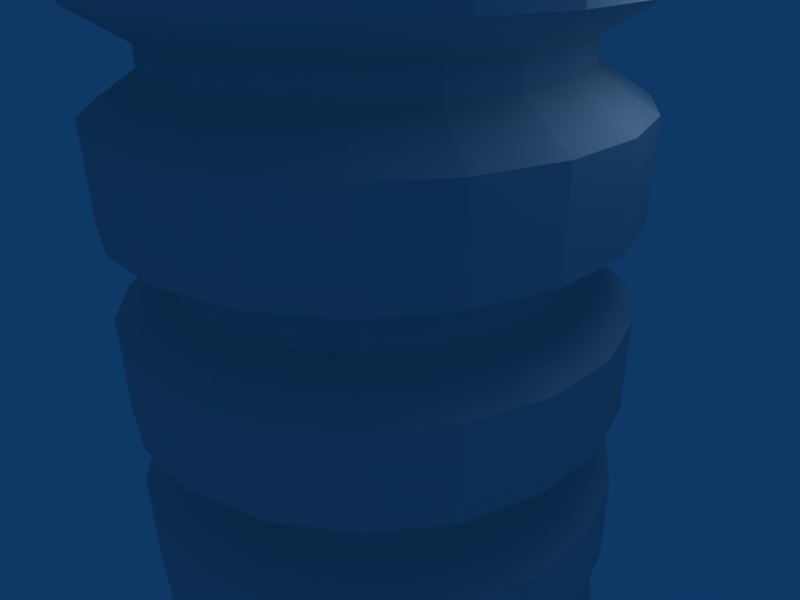 # Source: pillar.blend  (saved by Blender 2.49.2; exported with 4.5.12 LTS)
import bpy
from mathutils import Matrix  # noqa: F401  (used for matrix-valued properties, if any)

bpy.ops.wm.read_factory_settings(use_empty=True)
scene = bpy.context.scene
scene.name = 'Scene'

# ---- collections
col_collection_1 = bpy.data.collections.new('Collection 1'); scene.collection.children.link(col_collection_1)

# ---- materials (node trees are filled in below, after node groups)
mat_material_001 = bpy.data.materials.new('Material.001')
mat_material_001.alpha_threshold = 0.0
mat_material_001.roughness = 0.5
mat_material_001.specular_intensity = 0.673
mat_material_001.line_color = (0.0, 0.0, 0.0, 1.0)
mat_material_002 = bpy.data.materials.new('Material.002')
mat_material_002.alpha_threshold = 0.0
mat_material_002.roughness = 0.5
mat_material_002.line_color = (0.0, 0.0, 0.0, 1.0)

# ---- material node trees

# ---- world
world_world = bpy.data.worlds.new('World'); scene.world = world_world
world_world.color = (0.05656, 0.2208, 0.4)
world_world.use_sun_shadow = False
world_world.sun_shadow_jitter_overblur = 0.0
world_world.cycles.sampling_method = 'MANUAL'
world_world.cycles.sample_map_resolution = 256

# ---- cameras
cam_camera = bpy.data.cameras.new('Camera')
cam_camera.passepartout_alpha = 0.2
cam_camera.clip_end = 100.0
cam_camera.lens = 35.0
cam_camera.ortho_scale = 7.314
cam_camera.show_passepartout = False
cam_camera.show_safe_areas = True
cam_camera.dof.focus_distance = 0.0
cam_camera.dof.aperture_fstop = 128.0

# ---- lights
light_spot = bpy.data.lights.new('Spot', 'POINT')
light_spot.transmission_factor = 0.0
light_spot.cutoff_distance = 30.0
light_spot.energy = 100.0
light_spot.shadow_buffer_clip_start = 1.001
light_spot.shadow_soft_size = 1.0
light_spot.shadow_maximum_resolution = 0.006
light_spot.use_absolute_resolution = True
light_spot.cycles.use_multiple_importance_sampling = False

# ---- meshes
me_cylinder = bpy.data.meshes.new('Cylinder')
me_cylinder.from_pydata([(-2.475, -2.475, -8.524), (-3.119, -1.589, -8.524), (-3.457, -0.5475, -8.524), (-3.457, 0.5475, -8.524), (-3.119, 1.589, -8.524), (-2.475, 2.475, -8.524), (-1.589, 3.119, -8.524), (-0.5475, 3.457, -8.524), (0.5475, 3.457, -8.524), (1.589, 3.119, -8.524), (2.475, 2.475, -8.524), (3.119, 1.589, -8.524), (3.457, 0.5475, -8.524), (3.457, -0.5475, -8.524), (3.119, -1.589, -8.524), (2.475, -2.475, -8.524), (1.589, -3.119, -8.524), (0.5475, -3.457, -8.524), (-0.5475, -3.457, -8.524), (-1.589, -3.119, -8.524), (-2.475, -2.475, 8.524), (-3.119, -1.589, 8.524), (-3.457, -0.5475, 8.524), (-3.457, 0.5475, 8.524), (-3.119, 1.589, 8.524), (-2.475, 2.475, 8.524), (-1.589, 3.119, 8.524), (-0.5475, 3.457, 8.524), (0.5475, 3.457, 8.524), (1.589, 3.119, 8.524), (2.475, 2.475, 8.524), (3.119, 1.589, 8.524), (3.457, 0.5475, 8.524), (3.457, -0.5475, 8.524), (3.119, -1.589, 8.524), (2.475, -2.475, 8.524), (1.589, -3.119, 8.524), (0.5475, -3.457, 8.524), (-0.5475, -3.457, 8.524), (-1.589, -3.119, 8.524), (-2.374e-07, 2.334e-06, -8.524), (-2.374e-07, 2.334e-06, 8.524), (-3.119, -1.589, -7.212), (-3.119, -1.589, -5.901), (-3.119, -1.589, -4.59), (-3.119, -1.589, -3.278), (-3.119, -1.589, -1.967), (-3.119, -1.589, -0.6557), (-3.119, -1.589, 0.6557), (-3.119, -1.589, 1.967), (-3.119, -1.589, 3.278), (-3.119, -1.589, 4.59), (-3.119, -1.589, 5.901), (-3.119, -1.589, 7.212), (-2.475, -2.475, -7.212), (-2.475, -2.475, -5.901), (-2.475, -2.475, -4.59), (-2.475, -2.475, -3.278), (-2.475, -2.475, -1.967), (-2.475, -2.475, -0.6557), (-2.475, -2.475, 0.6557), (-2.475, -2.475, 1.967), (-2.475, -2.475, 3.278), (-2.475, -2.475, 4.59), (-2.475, -2.475, 5.901), (-2.475, -2.475, 7.212), (-3.457, -0.5475, -7.212), (-3.457, -0.5475, -5.901), (-3.457, -0.5475, -4.59), (-3.457, -0.5475, -3.278), (-3.457, -0.5475, -1.967), (-3.457, -0.5475, -0.6557), (-3.457, -0.5475, 0.6557), (-3.457, -0.5475, 1.967), (-3.457, -0.5475, 3.278), (-3.457, -0.5475, 4.59), (-3.457, -0.5475, 5.901), (-3.457, -0.5475, 7.212), (-3.457, 0.5475, -7.212), (-3.457, 0.5475, -5.901), (-3.457, 0.5475, -4.59), (-3.457, 0.5475, -3.278), (-3.457, 0.5475, -1.967), (-3.457, 0.5475, -0.6557), (-3.457, 0.5475, 0.6557), (-3.457, 0.5475, 1.967), (-3.457, 0.5475, 3.278), (-3.457, 0.5475, 4.59), (-3.457, 0.5475, 5.901), (-3.457, 0.5475, 7.212), (-3.119, 1.589, -7.212), (-3.119, 1.589, -5.901), (-3.119, 1.589, -4.59), (-3.119, 1.589, -3.278), (-3.119, 1.589, -1.967), (-3.119, 1.589, -0.6557), (-3.119, 1.589, 0.6557), (-3.119, 1.589, 1.967), (-3.119, 1.589, 3.278), (-3.119, 1.589, 4.59), (-3.119, 1.589, 5.901), (-3.119, 1.589, 7.212), (-2.475, 2.475, -7.212), (-2.475, 2.475, -5.901), (-2.475, 2.475, -4.59), (-2.475, 2.475, -3.278), (-2.475, 2.475, -1.967), (-2.475, 2.475, -0.6557), (-2.475, 2.475, 0.6557), (-2.475, 2.475, 1.967), (-2.475, 2.475, 3.278), (-2.475, 2.475, 4.59), (-2.475, 2.475, 5.901), (-2.475, 2.475, 7.212), (-1.589, 3.119, -7.212), (-1.589, 3.119, -5.901), (-1.589, 3.119, -4.59), (-1.589, 3.119, -3.278), (-1.589, 3.119, -1.967), (-1.589, 3.119, -0.6557), (-1.589, 3.119, 0.6557), (-1.589, 3.119, 1.967), (-1.589, 3.119, 3.278), (-1.589, 3.119, 4.59), (-1.589, 3.119, 5.901), (-1.589, 3.119, 7.212), (-0.5475, 3.457, -7.212), (-0.5475, 3.457, -5.901), (-0.5475, 3.457, -4.59), (-0.5475, 3.457, -3.278), (-0.5475, 3.457, -1.967), (-0.5475, 3.457, -0.6557), (-0.5475, 3.457, 0.6557), (-0.5475, 3.457, 1.967), (-0.5475, 3.457, 3.278), (-0.5475, 3.457, 4.59), (-0.5475, 3.457, 5.901), (-0.5475, 3.457, 7.212), (0.5475, 3.457, -7.212), (0.5475, 3.457, -5.901), (0.5475, 3.457, -4.59), (0.5475, 3.457, -3.278), (0.5475, 3.457, -1.967), (0.5475, 3.457, -0.6557), (0.5475, 3.457, 0.6557), (0.5475, 3.457, 1.967), (0.5475, 3.457, 3.278), (0.5475, 3.457, 4.59), (0.5475, 3.457, 5.901), (0.5475, 3.457, 7.212), (1.589, 3.119, -7.212), (1.589, 3.119, -5.901), (1.589, 3.119, -4.59), (1.589, 3.119, -3.278), (1.589, 3.119, -1.967), (1.589, 3.119, -0.6557), (1.589, 3.119, 0.6557), (1.589, 3.119, 1.967), (1.589, 3.119, 3.278), (1.589, 3.119, 4.59), (1.589, 3.119, 5.901), (1.589, 3.119, 7.212), (2.475, 2.475, -7.212), (2.475, 2.475, -5.901), (2.475, 2.475, -4.59), (2.475, 2.475, -3.278), (2.475, 2.475, -1.967), (2.475, 2.475, -0.6557), (2.475, 2.475, 0.6557), (2.475, 2.475, 1.967), (2.475, 2.475, 3.278), (2.475, 2.475, 4.59), (2.475, 2.475, 5.901), (2.475, 2.475, 7.212), (3.119, 1.589, -7.212), (3.119, 1.589, -5.901), (3.119, 1.589, -4.59), (3.119, 1.589, -3.278), (3.119, 1.589, -1.967), (3.119, 1.589, -0.6557), (3.119, 1.589, 0.6557), (3.119, 1.589, 1.967), (3.119, 1.589, 3.278), (3.119, 1.589, 4.59), (3.119, 1.589, 5.901), (3.119, 1.589, 7.212), (3.457, 0.5475, -7.212), (3.457, 0.5475, -5.901), (3.457, 0.5475, -4.59), (3.457, 0.5475, -3.278), (3.457, 0.5475, -1.967), (3.457, 0.5475, -0.6557), (3.457, 0.5475, 0.6557), (3.457, 0.5475, 1.967), (3.457, 0.5475, 3.278), (3.457, 0.5475, 4.59), (3.457, 0.5475, 5.901), (3.457, 0.5475, 7.212), (3.457, -0.5475, -7.212), (3.457, -0.5475, -5.901), (3.457, -0.5475, -4.59), (3.457, -0.5475, -3.278), (3.457, -0.5475, -1.967), (3.457, -0.5475, -0.6557), (3.457, -0.5475, 0.6557), (3.457, -0.5475, 1.967), (3.457, -0.5475, 3.278), (3.457, -0.5475, 4.59), (3.457, -0.5475, 5.901), (3.457, -0.5475, 7.212), (3.119, -1.589, -7.212), (3.119, -1.589, -5.901), (3.119, -1.589, -4.59), (3.119, -1.589, -3.278), (3.119, -1.589, -1.967), (3.119, -1.589, -0.6557), (3.119, -1.589, 0.6557), (3.119, -1.589, 1.967), (3.119, -1.589, 3.278), (3.119, -1.589, 4.59), (3.119, -1.589, 5.901), (3.119, -1.589, 7.212), (2.475, -2.475, -7.212), (2.475, -2.475, -5.901), (2.475, -2.475, -4.59), (2.475, -2.475, -3.278), (2.475, -2.475, -1.967), (2.475, -2.475, -0.6557), (2.475, -2.475, 0.6557), (2.475, -2.475, 1.967), (2.475, -2.475, 3.278), (2.475, -2.475, 4.59), (2.475, -2.475, 5.901), (2.475, -2.475, 7.212), (1.589, -3.119, -7.212), (1.589, -3.119, -5.901), (1.589, -3.119, -4.59), (1.589, -3.119, -3.278), (1.589, -3.119, -1.967), (1.589, -3.119, -0.6557), (1.589, -3.119, 0.6557), (1.589, -3.119, 1.967), (1.589, -3.119, 3.278), (1.589, -3.119, 4.59), (1.589, -3.119, 5.901), (1.589, -3.119, 7.212), (0.5475, -3.457, -7.212), (0.5475, -3.457, -5.901), (0.5475, -3.457, -4.59), (0.5475, -3.457, -3.278), (0.5475, -3.457, -1.967), (0.5475, -3.457, -0.6557), (0.5475, -3.457, 0.6557), (0.5475, -3.457, 1.967), (0.5475, -3.457, 3.278), (0.5475, -3.457, 4.59), (0.5475, -3.457, 5.901), (0.5475, -3.457, 7.212), (-0.5475, -3.457, -7.212), (-0.5475, -3.457, -5.901), (-0.5475, -3.457, -4.59), (-0.5475, -3.457, -3.278), (-0.5475, -3.457, -1.967), (-0.5475, -3.457, -0.6557), (-0.5475, -3.457, 0.6557), (-0.5475, -3.457, 1.967), (-0.5475, -3.457, 3.278), (-0.5475, -3.457, 4.59), (-0.5475, -3.457, 5.901), (-0.5475, -3.457, 7.212), (-1.589, -3.119, -7.212), (-1.589, -3.119, -5.901), (-1.589, -3.119, -4.59), (-1.589, -3.119, -3.278), (-1.589, -3.119, -1.967), (-1.589, -3.119, -0.6557), (-1.589, -3.119, 0.6557), (-1.589, -3.119, 1.967), (-1.589, -3.119, 3.278), (-1.589, -3.119, 4.59), (-1.589, -3.119, 5.901), (-1.589, -3.119, 7.212), (-1.947, -1.947, -6.73), (-1.25, -2.454, -6.73), (-1.947, -1.947, -6.384), (-1.25, -2.454, -6.384), (-1.947, -1.947, -4.107), (-1.25, -2.454, -4.107), (-1.947, -1.947, -3.761), (-1.25, -2.454, -3.761), (-1.947, -1.947, -1.484), (-1.25, -2.454, -1.484), (-1.947, -1.947, -1.138), (-1.25, -2.454, -1.138), (-1.947, -1.947, 1.138), (-1.25, -2.454, 1.138), (-1.947, -1.947, 1.484), (-1.25, -2.454, 1.484), (-1.947, -1.947, 3.761), (-1.25, -2.454, 3.761), (-1.947, -1.947, 4.107), (-1.25, -2.454, 4.107), (-1.947, -1.947, 6.384), (-1.25, -2.454, 6.384), (-1.947, -1.947, 6.73), (-1.25, -2.454, 6.73), (-0.4308, -2.72, 6.73), (-0.4308, -2.72, 6.384), (-0.4308, -2.72, 4.107), (-0.4308, -2.72, 3.761), (-0.4308, -2.72, 1.484), (-0.4308, -2.72, 1.138), (-0.4308, -2.72, -1.138), (-0.4308, -2.72, -1.484), (-0.4308, -2.72, -3.761), (-0.4308, -2.72, -4.107), (-0.4308, -2.72, -6.384), (-0.4308, -2.72, -6.73), (0.4308, -2.72, 6.73), (0.4308, -2.72, 6.384), (0.4308, -2.72, 4.107), (0.4308, -2.72, 3.761), (0.4308, -2.72, 1.484), (0.4308, -2.72, 1.138), (0.4308, -2.72, -1.138), (0.4308, -2.72, -1.484), (0.4308, -2.72, -3.761), (0.4308, -2.72, -4.107), (0.4308, -2.72, -6.384), (0.4308, -2.72, -6.73), (1.25, -2.454, 6.73), (1.25, -2.454, 6.384), (1.25, -2.454, 4.107), (1.25, -2.454, 3.761), (1.25, -2.454, 1.484), (1.25, -2.454, 1.138), (1.25, -2.454, -1.138), (1.25, -2.454, -1.484), (1.25, -2.454, -3.761), (1.25, -2.454, -4.107), (1.25, -2.454, -6.384), (1.25, -2.454, -6.73), (1.947, -1.947, 6.73), (1.947, -1.947, 6.384), (1.947, -1.947, 4.107), (1.947, -1.947, 3.761), (1.947, -1.947, 1.484), (1.947, -1.947, 1.138), (1.947, -1.947, -1.138), (1.947, -1.947, -1.484), (1.947, -1.947, -3.761), (1.947, -1.947, -4.107), (1.947, -1.947, -6.384), (1.947, -1.947, -6.73), (2.454, -1.25, 6.73), (2.454, -1.25, 6.384), (2.454, -1.25, 4.107), (2.454, -1.25, 3.761), (2.454, -1.25, 1.484), (2.454, -1.25, 1.138), (2.454, -1.25, -1.138), (2.454, -1.25, -1.484), (2.454, -1.25, -3.761), (2.454, -1.25, -4.107), (2.454, -1.25, -6.384), (2.454, -1.25, -6.73), (2.72, -0.4308, 6.73), (2.72, -0.4308, 6.384), (2.72, -0.4308, 4.107), (2.72, -0.4308, 3.761), (2.72, -0.4308, 1.484), (2.72, -0.4308, 1.138), (2.72, -0.4308, -1.138), (2.72, -0.4308, -1.484), (2.72, -0.4308, -3.761), (2.72, -0.4308, -4.107), (2.72, -0.4308, -6.384), (2.72, -0.4308, -6.73), (2.72, 0.4308, 6.73), (2.72, 0.4308, 6.384), (2.72, 0.4308, 4.107), (2.72, 0.4308, 3.761), (2.72, 0.4308, 1.484), (2.72, 0.4308, 1.138), (2.72, 0.4308, -1.138), (2.72, 0.4308, -1.484), (2.72, 0.4308, -3.761), (2.72, 0.4308, -4.107), (2.72, 0.4308, -6.384), (2.72, 0.4308, -6.73), (2.454, 1.25, 6.73), (2.454, 1.25, 6.384), (2.454, 1.25, 4.107), (2.454, 1.25, 3.761), (2.454, 1.25, 1.484), (2.454, 1.25, 1.138), (2.454, 1.25, -1.138), (2.454, 1.25, -1.484), (2.454, 1.25, -3.761), (2.454, 1.25, -4.107), (2.454, 1.25, -6.384), (2.454, 1.25, -6.73), (1.947, 1.947, 6.73), (1.947, 1.947, 6.384), (1.947, 1.947, 4.107), (1.947, 1.947, 3.761), (1.947, 1.947, 1.484), (1.947, 1.947, 1.138), (1.947, 1.947, -1.138), (1.947, 1.947, -1.484), (1.947, 1.947, -3.761), (1.947, 1.947, -4.107), (1.947, 1.947, -6.384), (1.947, 1.947, -6.73), (1.25, 2.454, 6.73), (1.25, 2.454, 6.384), (1.25, 2.454, 4.107), (1.25, 2.454, 3.761), (1.25, 2.454, 1.484), (1.25, 2.454, 1.138), (1.25, 2.454, -1.138), (1.25, 2.454, -1.484), (1.25, 2.454, -3.761), (1.25, 2.454, -4.107), (1.25, 2.454, -6.384), (1.25, 2.454, -6.73), (0.4308, 2.72, 6.73), (0.4308, 2.72, 6.384), (0.4308, 2.72, 4.107), (0.4308, 2.72, 3.761), (0.4308, 2.72, 1.484), (0.4308, 2.72, 1.138), (0.4308, 2.72, -1.138), (0.4308, 2.72, -1.484), (0.4308, 2.72, -3.761), (0.4308, 2.72, -4.107), (0.4308, 2.72, -6.384), (0.4308, 2.72, -6.73), (-0.4308, 2.72, 6.73), (-0.4308, 2.72, 6.384), (-0.4308, 2.72, 4.107), (-0.4308, 2.72, 3.761), (-0.4308, 2.72, 1.484), (-0.4308, 2.72, 1.138), (-0.4308, 2.72, -1.138), (-0.4308, 2.72, -1.484), (-0.4308, 2.72, -3.761), (-0.4308, 2.72, -4.107), (-0.4308, 2.72, -6.384), (-0.4308, 2.72, -6.73), (-1.25, 2.454, 6.73), (-1.25, 2.454, 6.384), (-1.25, 2.454, 4.107), (-1.25, 2.454, 3.761), (-1.25, 2.454, 1.484), (-1.25, 2.454, 1.138), (-1.25, 2.454, -1.138), (-1.25, 2.454, -1.484), (-1.25, 2.454, -3.761), (-1.25, 2.454, -4.107), (-1.25, 2.454, -6.384), (-1.25, 2.454, -6.73), (-1.947, 1.947, 6.73), (-1.947, 1.947, 6.384), (-1.947, 1.947, 4.107), (-1.947, 1.947, 3.761), (-1.947, 1.947, 1.484), (-1.947, 1.947, 1.138), (-1.947, 1.947, -1.138), (-1.947, 1.947, -1.484), (-1.947, 1.947, -3.761), (-1.947, 1.947, -4.107), (-1.947, 1.947, -6.384), (-1.947, 1.947, -6.73), (-2.454, 1.25, 6.73), (-2.454, 1.25, 6.384), (-2.454, 1.25, 4.107), (-2.454, 1.25, 3.761), (-2.454, 1.25, 1.484), (-2.454, 1.25, 1.138), (-2.454, 1.25, -1.138), (-2.454, 1.25, -1.484), (-2.454, 1.25, -3.761), (-2.454, 1.25, -4.107), (-2.454, 1.25, -6.384), (-2.454, 1.25, -6.73), (-2.72, 0.4308, 6.73), (-2.72, 0.4308, 6.384), (-2.72, 0.4308, 4.107), (-2.72, 0.4308, 3.761), (-2.72, 0.4308, 1.484), (-2.72, 0.4308, 1.138), (-2.72, 0.4308, -1.138), (-2.72, 0.4308, -1.484), (-2.72, 0.4308, -3.761), (-2.72, 0.4308, -4.107), (-2.72, 0.4308, -6.384), (-2.72, 0.4308, -6.73), (-2.72, -0.4308, 6.73), (-2.72, -0.4308, 6.384), (-2.72, -0.4308, 4.107), (-2.72, -0.4308, 3.761), (-2.72, -0.4308, 1.484), (-2.72, -0.4308, 1.138), (-2.72, -0.4308, -1.138), (-2.72, -0.4308, -1.484), (-2.72, -0.4308, -3.761), (-2.72, -0.4308, -4.107), (-2.72, -0.4308, -6.384), (-2.72, -0.4308, -6.73), (-2.454, -1.25, 6.73), (-2.454, -1.25, 6.384), (-2.454, -1.25, 4.107), (-2.454, -1.25, 3.761), (-2.454, -1.25, 1.484), (-2.454, -1.25, 1.138), (-2.454, -1.25, -1.138), (-2.454, -1.25, -1.484), (-2.454, -1.25, -3.761), (-2.454, -1.25, -4.107), (-2.454, -1.25, -6.384), (-2.454, -1.25, -6.73)], [], [(40, 0, 1), (41, 21, 20), (40, 1, 2), (41, 22, 21), (40, 2, 3), (41, 23, 22), (40, 3, 4), (41, 24, 23), (40, 4, 5), (41, 25, 24), (40, 5, 6), (41, 26, 25), (40, 6, 7), (41, 27, 26), (40, 7, 8), (41, 28, 27), (40, 8, 9), (41, 29, 28), (40, 9, 10), (41, 30, 29), (40, 10, 11), (41, 31, 30), (40, 11, 12), (41, 32, 31), (40, 12, 13), (41, 33, 32), (40, 13, 14), (41, 34, 33), (40, 14, 15), (41, 35, 34), (40, 15, 16), (41, 36, 35), (40, 16, 17), (41, 37, 36), (40, 17, 18), (41, 38, 37), (40, 18, 19), (41, 39, 38), (19, 0, 40), (41, 20, 39), (0, 54, 42, 1), (55, 56, 44, 43), (57, 58, 46, 45), (59, 60, 48, 47), (61, 62, 50, 49), (63, 64, 52, 51), (65, 20, 21, 53), (1, 42, 66, 2), (43, 44, 68, 67), (45, 46, 70, 69), (47, 48, 72, 71), (49, 50, 74, 73), (51, 52, 76, 75), (53, 21, 22, 77), (2, 66, 78, 3), (67, 68, 80, 79), (69, 70, 82, 81), (71, 72, 84, 83), (73, 74, 86, 85), (75, 76, 88, 87), (77, 22, 23, 89), (3, 78, 90, 4), (79, 80, 92, 91), (81, 82, 94, 93), (83, 84, 96, 95), (85, 86, 98, 97), (87, 88, 100, 99), (89, 23, 24, 101), (4, 90, 102, 5), (91, 92, 104, 103), (93, 94, 106, 105), (95, 96, 108, 107), (97, 98, 110, 109), (99, 100, 112, 111), (101, 24, 25, 113), (5, 102, 114, 6), (103, 104, 116, 115), (105, 106, 118, 117), (107, 108, 120, 119), (109, 110, 122, 121), (111, 112, 124, 123), (113, 25, 26, 125), (6, 114, 126, 7), (115, 116, 128, 127), (117, 118, 130, 129), (119, 120, 132, 131), (121, 122, 134, 133), (123, 124, 136, 135), (125, 26, 27, 137), (7, 126, 138, 8), (127, 128, 140, 139), (129, 130, 142, 141), (131, 132, 144, 143), (133, 134, 146, 145), (135, 136, 148, 147), (137, 27, 28, 149), (8, 138, 150, 9), (139, 140, 152, 151), (141, 142, 154, 153), (143, 144, 156, 155), (145, 146, 158, 157), (147, 148, 160, 159), (149, 28, 29, 161), (9, 150, 162, 10), (151, 152, 164, 163), (153, 154, 166, 165), (155, 156, 168, 167), (157, 158, 170, 169), (159, 160, 172, 171), (161, 29, 30, 173), (10, 162, 174, 11), (163, 164, 176, 175), (165, 166, 178, 177), (167, 168, 180, 179), (169, 170, 182, 181), (171, 172, 184, 183), (173, 30, 31, 185), (11, 174, 186, 12), (175, 176, 188, 187), (177, 178, 190, 189), (179, 180, 192, 191), (181, 182, 194, 193), (183, 184, 196, 195), (185, 31, 32, 197), (12, 186, 198, 13), (187, 188, 200, 199), (189, 190, 202, 201), (191, 192, 204, 203), (193, 194, 206, 205), (195, 196, 208, 207), (197, 32, 33, 209), (13, 198, 210, 14), (199, 200, 212, 211), (201, 202, 214, 213), (203, 204, 216, 215), (205, 206, 218, 217), (207, 208, 220, 219), (209, 33, 34, 221), (14, 210, 222, 15), (211, 212, 224, 223), (213, 214, 226, 225), (215, 216, 228, 227), (217, 218, 230, 229), (219, 220, 232, 231), (221, 34, 35, 233), (15, 222, 234, 16), (223, 224, 236, 235), (225, 226, 238, 237), (227, 228, 240, 239), (229, 230, 242, 241), (231, 232, 244, 243), (233, 35, 36, 245), (16, 234, 246, 17), (235, 236, 248, 247), (237, 238, 250, 249), (239, 240, 252, 251), (241, 242, 254, 253), (243, 244, 256, 255), (245, 36, 37, 257), (17, 246, 258, 18), (247, 248, 260, 259), (249, 250, 262, 261), (251, 252, 264, 263), (253, 254, 266, 265), (255, 256, 268, 267), (257, 37, 38, 269), (18, 258, 270, 19), (259, 260, 272, 271), (261, 262, 274, 273), (263, 264, 276, 275), (265, 266, 278, 277), (267, 268, 280, 279), (269, 38, 39, 281), (20, 65, 281, 39), (64, 63, 279, 280), (62, 61, 277, 278), (60, 59, 275, 276), (58, 57, 273, 274), (56, 55, 271, 272), (54, 0, 19, 270), (54, 270, 283, 282), (271, 55, 284, 285), (56, 272, 287, 286), (273, 57, 288, 289), (58, 274, 291, 290), (275, 59, 292, 293), (60, 276, 295, 294), (277, 61, 296, 297), (62, 278, 299, 298), (279, 63, 300, 301), (64, 280, 303, 302), (281, 65, 304, 305), (269, 281, 305, 306), (280, 268, 307, 303), (267, 279, 301, 308), (278, 266, 309, 299), (265, 277, 297, 310), (276, 264, 311, 295), (263, 275, 293, 312), (274, 262, 313, 291), (261, 273, 289, 314), (272, 260, 315, 287), (259, 271, 285, 316), (270, 258, 317, 283), (257, 269, 306, 318), (268, 256, 319, 307), (255, 267, 308, 320), (266, 254, 321, 309), (253, 265, 310, 322), (264, 252, 323, 311), (251, 263, 312, 324), (262, 250, 325, 313), (249, 261, 314, 326), (260, 248, 327, 315), (247, 259, 316, 328), (258, 246, 329, 317), (245, 257, 318, 330), (256, 244, 331, 319), (243, 255, 320, 332), (254, 242, 333, 321), (241, 253, 322, 334), (252, 240, 335, 323), (239, 251, 324, 336), (250, 238, 337, 325), (237, 249, 326, 338), (248, 236, 339, 327), (235, 247, 328, 340), (246, 234, 341, 329), (233, 245, 330, 342), (244, 232, 343, 331), (231, 243, 332, 344), (242, 230, 345, 333), (229, 241, 334, 346), (240, 228, 347, 335), (227, 239, 336, 348), (238, 226, 349, 337), (225, 237, 338, 350), (236, 224, 351, 339), (223, 235, 340, 352), (234, 222, 353, 341), (221, 233, 342, 354), (232, 220, 355, 343), (219, 231, 344, 356), (230, 218, 357, 345), (217, 229, 346, 358), (228, 216, 359, 347), (215, 227, 348, 360), (226, 214, 361, 349), (213, 225, 350, 362), (224, 212, 363, 351), (211, 223, 352, 364), (222, 210, 365, 353), (209, 221, 354, 366), (220, 208, 367, 355), (207, 219, 356, 368), (218, 206, 369, 357), (205, 217, 358, 370), (216, 204, 371, 359), (203, 215, 360, 372), (214, 202, 373, 361), (201, 213, 362, 374), (212, 200, 375, 363), (199, 211, 364, 376), (210, 198, 377, 365), (197, 209, 366, 378), (208, 196, 379, 367), (195, 207, 368, 380), (206, 194, 381, 369), (193, 205, 370, 382), (204, 192, 383, 371), (191, 203, 372, 384), (202, 190, 385, 373), (189, 201, 374, 386), (200, 188, 387, 375), (187, 199, 376, 388), (198, 186, 389, 377), (185, 197, 378, 390), (196, 184, 391, 379), (183, 195, 380, 392), (194, 182, 393, 381), (181, 193, 382, 394), (192, 180, 395, 383), (179, 191, 384, 396), (190, 178, 397, 385), (177, 189, 386, 398), (188, 176, 399, 387), (175, 187, 388, 400), (186, 174, 401, 389), (173, 185, 390, 402), (184, 172, 403, 391), (171, 183, 392, 404), (182, 170, 405, 393), (169, 181, 394, 406), (180, 168, 407, 395), (167, 179, 396, 408), (178, 166, 409, 397), (165, 177, 398, 410), (176, 164, 411, 399), (163, 175, 400, 412), (174, 162, 413, 401), (161, 173, 402, 414), (172, 160, 415, 403), (159, 171, 404, 416), (170, 158, 417, 405), (157, 169, 406, 418), (168, 156, 419, 407), (155, 167, 408, 420), (166, 154, 421, 409), (153, 165, 410, 422), (164, 152, 423, 411), (151, 163, 412, 424), (162, 150, 425, 413), (149, 161, 414, 426), (160, 148, 427, 415), (147, 159, 416, 428), (158, 146, 429, 417), (145, 157, 418, 430), (156, 144, 431, 419), (143, 155, 420, 432), (154, 142, 433, 421), (141, 153, 422, 434), (152, 140, 435, 423), (139, 151, 424, 436), (150, 138, 437, 425), (137, 149, 426, 438), (148, 136, 439, 427), (135, 147, 428, 440), (146, 134, 441, 429), (133, 145, 430, 442), (144, 132, 443, 431), (131, 143, 432, 444), (142, 130, 445, 433), (129, 141, 434, 446), (140, 128, 447, 435), (127, 139, 436, 448), (138, 126, 449, 437), (125, 137, 438, 450), (136, 124, 451, 439), (123, 135, 440, 452), (134, 122, 453, 441), (121, 133, 442, 454), (132, 120, 455, 443), (119, 131, 444, 456), (130, 118, 457, 445), (117, 129, 446, 458), (128, 116, 459, 447), (115, 127, 448, 460), (126, 114, 461, 449), (113, 125, 450, 462), (124, 112, 463, 451), (111, 123, 452, 464), (122, 110, 465, 453), (109, 121, 454, 466), (120, 108, 467, 455), (107, 119, 456, 468), (118, 106, 469, 457), (105, 117, 458, 470), (116, 104, 471, 459), (103, 115, 460, 472), (114, 102, 473, 461), (101, 113, 462, 474), (112, 100, 475, 463), (99, 111, 464, 476), (110, 98, 477, 465), (97, 109, 466, 478), (108, 96, 479, 467), (95, 107, 468, 480), (106, 94, 481, 469), (93, 105, 470, 482), (104, 92, 483, 471), (91, 103, 472, 484), (102, 90, 485, 473), (89, 101, 474, 486), (100, 88, 487, 475), (87, 99, 476, 488), (98, 86, 489, 477), (85, 97, 478, 490), (96, 84, 491, 479), (83, 95, 480, 492), (94, 82, 493, 481), (81, 93, 482, 494), (92, 80, 495, 483), (79, 91, 484, 496), (90, 78, 497, 485), (77, 89, 486, 498), (88, 76, 499, 487), (75, 87, 488, 500), (86, 74, 501, 489), (73, 85, 490, 502), (84, 72, 503, 491), (71, 83, 492, 504), (82, 70, 505, 493), (69, 81, 494, 506), (80, 68, 507, 495), (67, 79, 496, 508), (78, 66, 509, 497), (53, 77, 498, 510), (76, 52, 511, 499), (51, 75, 500, 512), (74, 50, 513, 501), (49, 73, 502, 514), (72, 48, 515, 503), (47, 71, 504, 516), (70, 46, 517, 505), (45, 69, 506, 518), (68, 44, 519, 507), (43, 67, 508, 520), (66, 42, 521, 509), (65, 53, 510, 304), (52, 64, 302, 511), (63, 51, 512, 300), (50, 62, 298, 513), (61, 49, 514, 296), (48, 60, 294, 515), (59, 47, 516, 292), (46, 58, 290, 517), (57, 45, 518, 288), (44, 56, 286, 519), (55, 43, 520, 284), (42, 54, 282, 521), (284, 282, 283, 285), (288, 286, 287, 289), (292, 290, 291, 293), (296, 294, 295, 297), (300, 298, 299, 301), (304, 302, 303, 305), (307, 306, 305, 303), (309, 308, 301, 299), (311, 310, 297, 295), (313, 312, 293, 291), (315, 314, 289, 287), (317, 316, 285, 283), (319, 318, 306, 307), (321, 320, 308, 309), (323, 322, 310, 311), (325, 324, 312, 313), (327, 326, 314, 315), (329, 328, 316, 317), (331, 330, 318, 319), (333, 332, 320, 321), (335, 334, 322, 323), (337, 336, 324, 325), (339, 338, 326, 327), (341, 340, 328, 329), (343, 342, 330, 331), (345, 344, 332, 333), (347, 346, 334, 335), (349, 348, 336, 337), (351, 350, 338, 339), (353, 352, 340, 341), (355, 354, 342, 343), (357, 356, 344, 345), (359, 358, 346, 347), (361, 360, 348, 349), (363, 362, 350, 351), (365, 364, 352, 353), (367, 366, 354, 355), (369, 368, 356, 357), (371, 370, 358, 359), (373, 372, 360, 361), (375, 374, 362, 363), (377, 376, 364, 365), (379, 378, 366, 367), (381, 380, 368, 369), (383, 382, 370, 371), (385, 384, 372, 373), (387, 386, 374, 375), (389, 388, 376, 377), (391, 390, 378, 379), (393, 392, 380, 381), (395, 394, 382, 383), (397, 396, 384, 385), (399, 398, 386, 387), (401, 400, 388, 389), (403, 402, 390, 391), (405, 404, 392, 393), (407, 406, 394, 395), (409, 408, 396, 397), (411, 410, 398, 399), (413, 412, 400, 401), (415, 414, 402, 403), (417, 416, 404, 405), (419, 418, 406, 407), (421, 420, 408, 409), (423, 422, 410, 411), (425, 424, 412, 413), (427, 426, 414, 415), (429, 428, 416, 417), (431, 430, 418, 419), (433, 432, 420, 421), (435, 434, 422, 423), (437, 436, 424, 425), (439, 438, 426, 427), (441, 440, 428, 429), (443, 442, 430, 431), (445, 444, 432, 433), (447, 446, 434, 435), (449, 448, 436, 437), (451, 450, 438, 439), (453, 452, 440, 441), (455, 454, 442, 443), (457, 456, 444, 445), (459, 458, 446, 447), (461, 460, 448, 449), (463, 462, 450, 451), (465, 464, 452, 453), (467, 466, 454, 455), (469, 468, 456, 457), (471, 470, 458, 459), (473, 472, 460, 461), (475, 474, 462, 463), (477, 476, 464, 465), (479, 478, 466, 467), (481, 480, 468, 469), (483, 482, 470, 471), (485, 484, 472, 473), (487, 486, 474, 475), (489, 488, 476, 477), (491, 490, 478, 479), (493, 492, 480, 481), (495, 494, 482, 483), (497, 496, 484, 485), (499, 498, 486, 487), (501, 500, 488, 489), (503, 502, 490, 491), (505, 504, 492, 493), (507, 506, 494, 495), (509, 508, 496, 497), (511, 510, 498, 499), (513, 512, 500, 501), (515, 514, 502, 503), (517, 516, 504, 505), (519, 518, 506, 507), (521, 520, 508, 509), (302, 304, 510, 511), (298, 300, 512, 513), (294, 296, 514, 515), (290, 292, 516, 517), (286, 288, 518, 519), (282, 284, 520, 521)])
me_cylinder.polygons.foreach_set('material_index', [0, 0, 0, 0, 0, 0, 0, 0, 0, 0, 0, 0, 0, 0, 0, 0, 0, 0, 0, 0, 0, 0, 0, 0, 0, 0, 0, 0, 0, 0, 0, 0, 0, 0, 0, 0, 0, 0, 0, 0, 0, 0, 0, 0, 0, 0, 0, 0, 0, 0, 0, 0, 0, 0, 0, 0, 0, 0, 0, 0, 0, 0, 0, 0, 0, 0, 0, 0, 0, 0, 0, 0, 0, 0, 0, 0, 0, 0, 0, 0, 0, 0, 0, 0, 0, 0, 0, 0, 0, 0, 0, 0, 0, 0, 0, 0, 0, 0, 0, 0, 0, 0, 0, 0, 0, 0, 0, 0, 0, 0, 0, 0, 0, 0, 0, 0, 0, 0, 0, 0, 0, 0, 0, 0, 0, 0, 0, 0, 0, 0, 0, 0, 0, 0, 0, 0, 0, 0, 0, 0, 0, 0, 0, 0, 0, 0, 0, 0, 0, 0, 0, 0, 0, 0, 0, 0, 0, 0, 0, 0, 0, 0, 0, 0, 0, 0, 0, 0, 0, 0, 0, 0, 0, 0, 0, 0, 0, 0, 0, 0, 0, 0, 0, 0, 0, 0, 0, 0, 0, 0, 0, 0, 0, 0, 0, 0, 0, 0, 0, 0, 0, 0, 0, 0, 0, 0, 0, 0, 0, 0, 0, 0, 0, 0, 0, 0, 0, 0, 0, 0, 0, 0, 0, 0, 0, 0, 0, 0, 0, 0, 0, 0, 0, 0, 0, 0, 0, 0, 0, 0, 0, 0, 0, 0, 0, 0, 0, 0, 0, 0, 0, 0, 0, 0, 0, 0, 0, 0, 0, 0, 0, 0, 0, 0, 0, 0, 0, 0, 0, 0, 0, 0, 0, 0, 0, 0, 0, 0, 0, 0, 0, 0, 0, 0, 0, 0, 0, 0, 0, 0, 0, 0, 0, 0, 0, 0, 0, 0, 0, 0, 0, 0, 0, 0, 0, 0, 0, 0, 0, 0, 0, 0, 0, 0, 0, 0, 0, 0, 0, 0, 0, 0, 0, 0, 0, 0, 0, 0, 0, 0, 0, 0, 0, 0, 0, 0, 0, 0, 0, 0, 0, 0, 0, 0, 0, 0, 0, 0, 0, 0, 0, 0, 0, 0, 0, 0, 0, 0, 0, 0, 0, 0, 0, 0, 0, 0, 0, 0, 0, 0, 0, 0, 0, 0, 0, 0, 0, 0, 0, 0, 0, 0, 0, 0, 0, 0, 0, 0, 0, 0, 0, 0, 0, 0, 0, 0, 0, 0, 0, 0, 0, 0, 0, 0, 0, 0, 0, 0, 0, 0, 0, 0, 0, 0, 0, 0, 0, 0, 0, 0, 1, 1, 1, 1, 1, 1, 1, 1, 1, 1, 1, 1, 1, 1, 1, 1, 1, 1, 1, 1, 1, 1, 1, 1, 1, 1, 1, 1, 1, 1, 1, 1, 1, 1, 1, 1, 1, 1, 1, 1, 1, 1, 1, 1, 1, 1, 1, 1, 1, 1, 1, 1, 1, 1, 1, 1, 1, 1, 1, 1, 1, 1, 1, 1, 1, 1, 1, 1, 1, 1, 1, 1, 1, 1, 1, 1, 1, 1, 1, 1, 1, 1, 1, 1, 1, 1, 1, 1, 1, 1, 1, 1, 1, 1, 1, 1, 1, 1, 1, 1, 1, 1, 1, 1, 1, 1, 1, 1, 1, 1, 1, 1, 1, 1, 1, 1, 1, 1, 1, 1])
_uv = me_cylinder.uv_layers.new(name='UVTex')
_uv.uv.foreach_set('vector', [0.5, 0.5, 0.142, 0.142, 0.04894, 0.2702, 0.5, 0.5, 0.04894, 0.2702, 0.142, 0.142, 0.5, 0.5, 0.04894, 0.2702, 1.379e-07, 0.4208, 0.5, 0.5, 0.0, 0.4208, 0.04894, 0.2702, 0.5, 0.5, 1.379e-07, 0.4208, 1.379e-07, 0.5792, 0.5, 0.5, 2.759e-07, 0.5792, 0.0, 0.4208, 0.5, 0.5, 1.379e-07, 0.5792, 0.04894, 0.7298, 0.5, 0.5, 0.04894, 0.7298, 2.759e-07, 0.5792, 0.5, 0.5, 0.04894, 0.7298, 0.142, 0.858, 0.5, 0.5, 0.142, 0.858, 0.04894, 0.7298, 0.5, 0.5, 0.142, 0.858, 0.2702, 0.9511, 0.5, 0.5, 0.2702, 0.9511, 0.142, 0.858, 0.5, 0.5, 0.2702, 0.9511, 0.4208, 1.0, 0.5, 0.5, 0.4208, 1.0, 0.2702, 0.9511, 0.5, 0.5, 0.4208, 1.0, 0.5792, 1.0, 0.5, 0.5, 0.5792, 1.0, 0.4208, 1.0, 0.5, 0.5, 0.5792, 1.0, 0.7298, 0.9511, 0.5, 0.5, 0.7298, 0.9511, 0.5792, 1.0, 0.5, 0.5, 0.7298, 0.9511, 0.858, 0.858, 0.5, 0.5, 0.858, 0.858, 0.7298, 0.9511, 0.5, 0.5, 0.858, 0.858, 0.9511, 0.7298, 0.5, 0.5, 0.9511, 0.7298, 0.858, 0.858, 0.5, 0.5, 0.9511, 0.7298, 1.0, 0.5792, 0.5, 0.5, 1.0, 0.5792, 0.9511, 0.7298, 0.5, 0.5, 1.0, 0.5792, 1.0, 0.4208, 0.5, 0.5, 1.0, 0.4208, 1.0, 0.5792, 0.5, 0.5, 1.0, 0.4208, 0.9511, 0.2702, 0.5, 0.5, 0.9511, 0.2702, 1.0, 0.4208, 0.5, 0.5, 0.9511, 0.2702, 0.858, 0.142, 0.5, 0.5, 0.858, 0.142, 0.9511, 0.2702, 0.5, 0.5, 0.858, 0.142, 0.7298, 0.04894, 0.5, 0.5, 0.7298, 0.04894, 0.858, 0.142, 0.5, 0.5, 0.7298, 0.04894, 0.5792, 2.759e-07, 0.5, 0.5, 0.5792, 0.0, 0.7298, 0.04894, 0.5, 0.5, 0.5792, 2.759e-07, 0.4208, 5.517e-07, 0.5, 0.5, 0.4208, 5.517e-07, 0.5792, 0.0, 0.5, 0.5, 0.4208, 5.517e-07, 0.2702, 0.04894, 0.5, 0.5, 0.2702, 0.04894, 0.4208, 5.517e-07, 0.2702, 0.04894, 0.142, 0.142, 0.5, 0.5, 0.5, 0.5, 0.142, 0.142, 0.2702, 0.04894, -0.2882, -0.8919, -0.2882, -0.8186, -0.4733, -0.8186, -0.4733, -0.8919, -0.2882, -0.7201, -0.2882, -0.5833, -0.4733, -0.5833, -0.4733, -0.7201, -0.2882, -0.387, -0.2882, -0.1033, -0.4733, -0.1033, -0.4733, -0.387, -0.2882, 0.2818, -0.2882, 0.7182, -0.4733, 0.7182, -0.4733, 0.2818, -0.2882, 1.103, -0.2882, 1.387, -0.4733, 1.387, -0.4733, 1.103, -0.2882, 1.583, -0.2882, 1.72, -0.4733, 1.72, -0.4733, 1.583, -0.2882, 1.819, -0.2882, 1.892, -0.4733, 1.892, -0.4733, 1.819, -0.4733, -0.8919, -0.4733, -0.8186, -0.6584, -0.8186, -0.6584, -0.8919, -0.4733, -0.7201, -0.4733, -0.5833, -0.6584, -0.5833, -0.6584, -0.7201, -0.4733, -0.387, -0.4733, -0.1033, -0.6584, -0.1033, -0.6584, -0.387, -0.4733, 0.2818, -0.4733, 0.7182, -0.6584, 0.7182, -0.6584, 0.2818, -0.4733, 1.103, -0.4733, 1.387, -0.6584, 1.387, -0.6584, 1.103, -0.4733, 1.583, -0.4733, 1.72, -0.6584, 1.72, -0.6584, 1.583, -0.4733, 1.819, -0.4733, 1.892, -0.6584, 1.892, -0.6584, 1.819, -0.6584, -0.8919, -0.6584, -0.8186, -0.8434, -0.8186, -0.8434, -0.8919, -0.6584, -0.7201, -0.6584, -0.5833, -0.8434, -0.5833, -0.8434, -0.7201, -0.6584, -0.387, -0.6584, -0.1033, -0.8434, -0.1033, -0.8434, -0.387, -0.6584, 0.2818, -0.6584, 0.7182, -0.8434, 0.7182, -0.8434, 0.2818, -0.6584, 1.103, -0.6584, 1.387, -0.8434, 1.387, -0.8434, 1.103, -0.6584, 1.583, -0.6584, 1.72, -0.8434, 1.72, -0.8434, 1.583, -0.6584, 1.819, -0.6584, 1.892, -0.8435, 1.892, -0.8435, 1.819, -0.8434, -0.8919, -0.8434, -0.8186, -1.029, -0.8186, -1.029, -0.8919, -0.8434, -0.7201, -0.8434, -0.5833, -1.029, -0.5833, -1.029, -0.7201, -0.8434, -0.387, -0.8434, -0.1033, -1.029, -0.1033, -1.029, -0.387, -0.8434, 0.2818, -0.8434, 0.7182, -1.029, 0.7182, -1.029, 0.2818, -0.8434, 1.103, -0.8434, 1.387, -1.029, 1.387, -1.029, 1.103, -0.8434, 1.583, -0.8434, 1.72, -1.029, 1.72, -1.029, 1.583, -0.8435, 1.819, -0.8435, 1.892, -1.029, 1.892, -1.029, 1.819, -1.029, -0.8919, -1.029, -0.8186, -1.214, -0.8186, -1.214, -0.8919, -1.029, -0.7201, -1.029, -0.5833, -1.214, -0.5833, -1.214, -0.7201, -1.029, -0.387, -1.029, -0.1033, -1.214, -0.1033, -1.214, -0.387, -1.029, 0.2818, -1.029, 0.7182, -1.214, 0.7182, -1.214, 0.2818, -1.029, 1.103, -1.029, 1.387, -1.214, 1.387, -1.214, 1.103, -1.029, 1.583, -1.029, 1.72, -1.214, 1.72, -1.214, 1.583, -1.029, 1.819, -1.029, 1.892, -1.214, 1.892, -1.214, 1.819, -1.214, -0.8919, -1.214, -0.8186, -1.399, -0.8186, -1.399, -0.8919, -1.214, -0.7201, -1.214, -0.5833, -1.399, -0.5833, -1.399, -0.7201, -1.214, -0.387, -1.214, -0.1033, -1.399, -0.1033, -1.399, -0.387, -1.214, 0.2818, -1.214, 0.7182, -1.399, 0.7182, -1.399, 0.2818, -1.214, 1.103, -1.214, 1.387, -1.399, 1.387, -1.399, 1.103, -1.214, 1.583, -1.214, 1.72, -1.399, 1.72, -1.399, 1.583, -1.214, 1.819, -1.214, 1.892, -1.399, 1.892, -1.399, 1.819, -1.399, -0.8919, -1.399, -0.8186, -1.584, -0.8186, -1.584, -0.8919, -1.399, -0.7201, -1.399, -0.5833, -1.584, -0.5833, -1.584, -0.7201, -1.399, -0.387, -1.399, -0.1033, -1.584, -0.1033, -1.584, -0.387, -1.399, 0.2818, -1.399, 0.7182, -1.584, 0.7182, -1.584, 0.2818, -1.399, 1.103, -1.399, 1.387, -1.584, 1.387, -1.584, 1.103, -1.399, 1.583, -1.399, 1.72, -1.584, 1.72, -1.584, 1.583, -1.399, 1.819, -1.399, 1.892, -1.584, 1.892, -1.584, 1.819, 2.118, -0.8919, 2.118, -0.8186, 1.933, -0.8186, 1.933, -0.8919, 2.118, -0.7201, 2.118, -0.5833, 1.933, -0.5833, 1.933, -0.7201, 2.118, -0.387, 2.118, -0.1033, 1.933, -0.1033, 1.933, -0.387, 2.118, 0.2818, 2.118, 0.7182, 1.933, 0.7182, 1.933, 0.2818, 2.118, 1.103, 2.118, 1.387, 1.933, 1.387, 1.933, 1.103, 2.118, 1.583, 2.118, 1.72, 1.933, 1.72, 1.933, 1.583, 2.118, 1.819, 2.118, 1.892, 1.933, 1.892, 1.933, 1.819, 1.933, -0.8919, 1.933, -0.8186, 1.748, -0.8186, 1.748, -0.8919, 1.933, -0.7201, 1.933, -0.5833, 1.748, -0.5833, 1.748, -0.7201, 1.933, -0.387, 1.933, -0.1033, 1.748, -0.1033, 1.748, -0.387, 1.933, 0.2818, 1.933, 0.7182, 1.748, 0.7182, 1.748, 0.2818, 1.933, 1.103, 1.933, 1.387, 1.748, 1.387, 1.748, 1.103, 1.933, 1.583, 1.933, 1.72, 1.748, 1.72, 1.748, 1.583, 1.933, 1.819, 1.933, 1.892, 1.748, 1.892, 1.748, 1.819, 1.748, -0.8919, 1.748, -0.8186, 1.563, -0.8186, 1.563, -0.8919, 1.748, -0.7201, 1.748, -0.5833, 1.563, -0.5833, 1.563, -0.7201, 1.748, -0.387, 1.748, -0.1033, 1.563, -0.1033, 1.563, -0.387, 1.748, 0.2818, 1.748, 0.7182, 1.563, 0.7182, 1.563, 0.2818, 1.748, 1.103, 1.748, 1.387, 1.563, 1.387, 1.563, 1.103, 1.748, 1.583, 1.748, 1.72, 1.563, 1.72, 1.563, 1.583, 1.748, 1.819, 1.748, 1.892, 1.563, 1.892, 1.563, 1.819, 1.563, -0.8919, 1.563, -0.8186, 1.378, -0.8186, 1.378, -0.8919, 1.563, -0.7201, 1.563, -0.5833, 1.378, -0.5833, 1.378, -0.7201, 1.563, -0.387, 1.563, -0.1033, 1.378, -0.1033, 1.378, -0.387, 1.563, 0.2818, 1.563, 0.7182, 1.378, 0.7182, 1.378, 0.2818, 1.563, 1.103, 1.563, 1.387, 1.378, 1.387, 1.378, 1.103, 1.563, 1.583, 1.563, 1.72, 1.378, 1.72, 1.378, 1.583, 1.563, 1.819, 1.563, 1.892, 1.378, 1.892, 1.378, 1.819, 1.378, -0.8919, 1.378, -0.8186, 1.193, -0.8186, 1.193, -0.8919, 1.378, -0.7201, 1.378, -0.5833, 1.193, -0.5833, 1.193, -0.7201, 1.378, -0.387, 1.378, -0.1033, 1.193, -0.1033, 1.193, -0.387, 1.378, 0.2818, 1.378, 0.7182, 1.193, 0.7182, 1.193, 0.2818, 1.378, 1.103, 1.378, 1.387, 1.193, 1.387, 1.193, 1.103, 1.378, 1.583, 1.378, 1.72, 1.193, 1.72, 1.193, 1.583, 1.378, 1.819, 1.378, 1.892, 1.193, 1.892, 1.193, 1.819, 1.193, -0.8919, 1.193, -0.8186, 1.008, -0.8186, 1.008, -0.8919, 1.193, -0.7201, 1.193, -0.5833, 1.008, -0.5833, 1.008, -0.7201, 1.193, -0.387, 1.193, -0.1033, 1.008, -0.1033, 1.008, -0.387, 1.193, 0.2818, 1.193, 0.7182, 1.008, 0.7182, 1.008, 0.2818, 1.193, 1.103, 1.193, 1.387, 1.008, 1.387, 1.008, 1.103, 1.193, 1.583, 1.193, 1.72, 1.008, 1.72, 1.008, 1.583, 1.193, 1.819, 1.193, 1.892, 1.008, 1.892, 1.008, 1.819, 1.008, -0.8919, 1.008, -0.8186, 0.8224, -0.8186, 0.8224, -0.8919, 1.008, -0.7201, 1.008, -0.5833, 0.8224, -0.5833, 0.8224, -0.7201, 1.008, -0.387, 1.008, -0.1033, 0.8224, -0.1033, 0.8224, -0.387, 1.008, 0.2818, 1.008, 0.7182, 0.8224, 0.7182, 0.8224, 0.2818, 1.008, 1.103, 1.008, 1.387, 0.8224, 1.387, 0.8224, 1.103, 1.008, 1.583, 1.008, 1.72, 0.8224, 1.72, 0.8224, 1.583, 1.008, 1.819, 1.008, 1.892, 0.8224, 1.892, 0.8224, 1.819, 0.8224, -0.8919, 0.8224, -0.8186, 0.6373, -0.8186, 0.6373, -0.8919, 0.8224, -0.7201, 0.8224, -0.5833, 0.6373, -0.5833, 0.6373, -0.7201, 0.8224, -0.387, 0.8224, -0.1033, 0.6373, -0.1033, 0.6373, -0.387, 0.8224, 0.2818, 0.8224, 0.7182, 0.6373, 0.7182, 0.6373, 0.2818, 0.8224, 1.103, 0.8224, 1.387, 0.6373, 1.387, 0.6373, 1.103, 0.8224, 1.583, 0.8224, 1.72, 0.6373, 1.72, 0.6373, 1.583, 0.8224, 1.819, 0.8224, 1.892, 0.6373, 1.892, 0.6373, 1.819, 0.6373, -0.8919, 0.6373, -0.8186, 0.4522, -0.8186, 0.4522, -0.8919, 0.6373, -0.7201, 0.6373, -0.5833, 0.4522, -0.5833, 0.4522, -0.7201, 0.6373, -0.387, 0.6373, -0.1033, 0.4522, -0.1033, 0.4522, -0.387, 0.6373, 0.2818, 0.6373, 0.7182, 0.4522, 0.7182, 0.4522, 0.2818, 0.6373, 1.103, 0.6373, 1.387, 0.4522, 1.387, 0.4522, 1.103, 0.6373, 1.583, 0.6373, 1.72, 0.4522, 1.72, 0.4522, 1.583, 0.6373, 1.819, 0.6373, 1.892, 0.4522, 1.892, 0.4522, 1.819, 0.4522, -0.8919, 0.4522, -0.8186, 0.2671, -0.8186, 0.2671, -0.8919, 0.4522, -0.7201, 0.4522, -0.5833, 0.2671, -0.5833, 0.2671, -0.7201, 0.4522, -0.387, 0.4522, -0.1033, 0.2671, -0.1033, 0.2671, -0.387, 0.4522, 0.2818, 0.4522, 0.7182, 0.2671, 0.7182, 0.2671, 0.2818, 0.4522, 1.103, 0.4522, 1.387, 0.2671, 1.387, 0.2671, 1.103, 0.4522, 1.583, 0.4522, 1.72, 0.2671, 1.72, 0.2671, 1.583, 0.4522, 1.819, 0.4522, 1.892, 0.2671, 1.892, 0.2671, 1.819, 0.2671, -0.8919, 0.2671, -0.8186, 0.08204, -0.8186, 0.08204, -0.8919, 0.2671, -0.7201, 0.2671, -0.5833, 0.08204, -0.5833, 0.08204, -0.7201, 0.2671, -0.387, 0.2671, -0.1033, 0.08204, -0.1033, 0.08204, -0.387, 0.2671, 0.2818, 0.2671, 0.7182, 0.08204, 0.7182, 0.08204, 0.2818, 0.2671, 1.103, 0.2671, 1.387, 0.08204, 1.387, 0.08204, 1.103, 0.2671, 1.583, 0.2671, 1.72, 0.08204, 1.72, 0.08204, 1.583, 0.2671, 1.819, 0.2671, 1.892, 0.08204, 1.892, 0.08204, 1.819, 0.08204, -0.8919, 0.08204, -0.8186, -0.1031, -0.8186, -0.1031, -0.8919, 0.08204, -0.7201, 0.08204, -0.5833, -0.1031, -0.5833, -0.1031, -0.7201, 0.08204, -0.387, 0.08204, -0.1033, -0.1031, -0.1033, -0.1031, -0.387, 0.08204, 0.2818, 0.08204, 0.7182, -0.1031, 0.7182, -0.1031, 0.2818, 0.08204, 1.103, 0.08204, 1.387, -0.1031, 1.387, -0.1031, 1.103, 0.08204, 1.583, 0.08204, 1.72, -0.1031, 1.72, -0.1031, 1.583, 0.08204, 1.819, 0.08204, 1.892, -0.1031, 1.892, -0.1031, 1.819, -0.2882, 1.892, -0.2882, 1.819, -0.1031, 1.819, -0.1031, 1.892, -0.2882, 1.72, -0.2882, 1.583, -0.1031, 1.583, -0.1031, 1.72, -0.2882, 1.387, -0.2882, 1.103, -0.1031, 1.103, -0.1031, 1.387, -0.2882, 0.7182, -0.2882, 0.2818, -0.1031, 0.2818, -0.1031, 0.7182, -0.2882, -0.1033, -0.2882, -0.387, -0.1031, -0.387, -0.1031, -0.1033, -0.2882, -0.5833, -0.2882, -0.7201, -0.1031, -0.7201, -0.1031, -0.5833, -0.2882, -0.8186, -0.2882, -0.8919, -0.1031, -0.8919, -0.1031, -0.8186, -0.2882, -0.8186, -0.1031, -0.8186, -0.1031, -0.8933, -0.2882, -0.8933, -0.1031, -0.7201, -0.2882, -0.7201, -0.2882, -0.871, -0.1031, -0.871, -0.2882, -0.5833, -0.1031, -0.5833, -0.1031, -0.6549, -0.2882, -0.6549, -0.1031, -0.387, -0.2882, -0.387, -0.2882, -0.6062, -0.1031, -0.6062, -0.2882, -0.1033, -0.1031, -0.1033, -0.1031, -0.08256, -0.2882, -0.08256, -0.1031, 0.2818, -0.2882, 0.2818, -0.2882, 0.0382, -0.1031, 0.0382, -0.2882, 0.7182, -0.1031, 0.7182, -0.1031, 0.9618, -0.2882, 0.9618, -0.1031, 1.103, -0.2882, 1.103, -0.2882, 1.083, -0.1031, 1.083, -0.2882, 1.387, -0.1031, 1.387, -0.1031, 1.606, -0.2882, 1.606, -0.1031, 1.583, -0.2882, 1.583, -0.2882, 1.655, -0.1031, 1.655, -0.2882, 1.72, -0.1031, 1.72, -0.1031, 1.871, -0.2882, 1.871, -0.1031, 1.819, -0.2882, 1.819, -0.2882, 1.893, -0.1031, 1.893, 0.08204, 1.819, -0.1031, 1.819, -0.1031, 1.893, 0.08204, 1.893, -0.1031, 1.72, 0.08204, 1.72, 0.08204, 1.871, -0.1031, 1.871, 0.08204, 1.583, -0.1031, 1.583, -0.1031, 1.655, 0.08204, 1.655, -0.1031, 1.387, 0.08204, 1.387, 0.08204, 1.606, -0.1031, 1.606, 0.08204, 1.103, -0.1031, 1.103, -0.1031, 1.083, 0.08204, 1.083, -0.1031, 0.7182, 0.08204, 0.7182, 0.08204, 0.9618, -0.1031, 0.9618, 0.08204, 0.2818, -0.1031, 0.2818, -0.1031, 0.0382, 0.08204, 0.0382, -0.1031, -0.1033, 0.08204, -0.1033, 0.08204, -0.08256, -0.1031, -0.08256, 0.08204, -0.387, -0.1031, -0.387, -0.1031, -0.6062, 0.08204, -0.6062, -0.1031, -0.5833, 0.08204, -0.5833, 0.08204, -0.6549, -0.1031, -0.6549, 0.08204, -0.7201, -0.1031, -0.7201, -0.1031, -0.871, 0.08204, -0.871, -0.1031, -0.8186, 0.08204, -0.8186, 0.08204, -0.8933, -0.1031, -0.8933, 0.2671, 1.819, 0.08204, 1.819, 0.08204, 1.893, 0.2671, 1.893, 0.08204, 1.72, 0.2671, 1.72, 0.2671, 1.871, 0.08204, 1.871, 0.2671, 1.583, 0.08204, 1.583, 0.08204, 1.655, 0.2671, 1.655, 0.08204, 1.387, 0.2671, 1.387, 0.2671, 1.606, 0.08204, 1.606, 0.2671, 1.103, 0.08204, 1.103, 0.08204, 1.083, 0.2671, 1.083, 0.08204, 0.7182, 0.2671, 0.7182, 0.2671, 0.9618, 0.08204, 0.9618, 0.2671, 0.2818, 0.08204, 0.2818, 0.08204, 0.0382, 0.2671, 0.0382, 0.08204, -0.1033, 0.2671, -0.1033, 0.2671, -0.08256, 0.08204, -0.08256, 0.2671, -0.387, 0.08204, -0.387, 0.08204, -0.6062, 0.2671, -0.6062, 0.08204, -0.5833, 0.2671, -0.5833, 0.2671, -0.6549, 0.08204, -0.6549, 0.2671, -0.7201, 0.08204, -0.7201, 0.08204, -0.871, 0.2671, -0.871, 0.08204, -0.8186, 0.2671, -0.8186, 0.2671, -0.8933, 0.08204, -0.8933, 0.4522, 1.819, 0.2671, 1.819, 0.2671, 1.893, 0.4522, 1.893, 0.2671, 1.72, 0.4522, 1.72, 0.4522, 1.871, 0.2671, 1.871, 0.4522, 1.583, 0.2671, 1.583, 0.2671, 1.655, 0.4522, 1.655, 0.2671, 1.387, 0.4522, 1.387, 0.4522, 1.606, 0.2671, 1.606, 0.4522, 1.103, 0.2671, 1.103, 0.2671, 1.083, 0.4522, 1.083, 0.2671, 0.7182, 0.4522, 0.7182, 0.4522, 0.9618, 0.2671, 0.9618, 0.4522, 0.2818, 0.2671, 0.2818, 0.2671, 0.0382, 0.4522, 0.0382, 0.2671, -0.1033, 0.4522, -0.1033, 0.4522, -0.08256, 0.2671, -0.08256, 0.4522, -0.387, 0.2671, -0.387, 0.2671, -0.6062, 0.4522, -0.6062, 0.2671, -0.5833, 0.4522, -0.5833, 0.4522, -0.6549, 0.2671, -0.6549, 0.4522, -0.7201, 0.2671, -0.7201, 0.2671, -0.871, 0.4522, -0.871, 0.2671, -0.8186, 0.4522, -0.8186, 0.4522, -0.8933, 0.2671, -0.8933, 0.6373, 1.819, 0.4522, 1.819, 0.4522, 1.893, 0.6373, 1.893, 0.4522, 1.72, 0.6373, 1.72, 0.6373, 1.871, 0.4522, 1.871, 0.6373, 1.583, 0.4522, 1.583, 0.4522, 1.655, 0.6373, 1.655, 0.4522, 1.387, 0.6373, 1.387, 0.6373, 1.606, 0.4522, 1.606, 0.6373, 1.103, 0.4522, 1.103, 0.4522, 1.083, 0.6373, 1.083, 0.4522, 0.7182, 0.6373, 0.7182, 0.6373, 0.9618, 0.4522, 0.9618, 0.6373, 0.2818, 0.4522, 0.2818, 0.4522, 0.0382, 0.6373, 0.0382, 0.4522, -0.1033, 0.6373, -0.1033, 0.6373, -0.08256, 0.4522, -0.08256, 0.6373, -0.387, 0.4522, -0.387, 0.4522, -0.6062, 0.6373, -0.6062, 0.4522, -0.5833, 0.6373, -0.5833, 0.6373, -0.6549, 0.4522, -0.6549, 0.6373, -0.7201, 0.4522, -0.7201, 0.4522, -0.871, 0.6373, -0.871, 0.4522, -0.8186, 0.6373, -0.8186, 0.6373, -0.8933, 0.4522, -0.8933, 0.8224, 1.819, 0.6373, 1.819, 0.6373, 1.893, 0.8224, 1.893, 0.6373, 1.72, 0.8224, 1.72, 0.8224, 1.871, 0.6373, 1.871, 0.8224, 1.583, 0.6373, 1.583, 0.6373, 1.655, 0.8224, 1.655, 0.6373, 1.387, 0.8224, 1.387, 0.8224, 1.606, 0.6373, 1.606, 0.8224, 1.103, 0.6373, 1.103, 0.6373, 1.083, 0.8224, 1.083, 0.6373, 0.7182, 0.8224, 0.7182, 0.8224, 0.9618, 0.6373, 0.9618, 0.8224, 0.2818, 0.6373, 0.2818, 0.6373, 0.0382, 0.8224, 0.0382, 0.6373, -0.1033, 0.8224, -0.1033, 0.8224, -0.08256, 0.6373, -0.08256, 0.8224, -0.387, 0.6373, -0.387, 0.6373, -0.6062, 0.8224, -0.6062, 0.6373, -0.5833, 0.8224, -0.5833, 0.8224, -0.6549, 0.6373, -0.6549, 0.8224, -0.7201, 0.6373, -0.7201, 0.6373, -0.871, 0.8224, -0.871, 0.6373, -0.8186, 0.8224, -0.8186, 0.8224, -0.8933, 0.6373, -0.8933, 1.008, 1.819, 0.8224, 1.819, 0.8224, 1.893, 1.008, 1.893, 0.8224, 1.72, 1.008, 1.72, 1.008, 1.871, 0.8224, 1.871, 1.008, 1.583, 0.8224, 1.583, 0.8224, 1.655, 1.008, 1.655, 0.8224, 1.387, 1.008, 1.387, 1.008, 1.606, 0.8224, 1.606, 1.008, 1.103, 0.8224, 1.103, 0.8224, 1.083, 1.008, 1.083, 0.8224, 0.7182, 1.008, 0.7182, 1.008, 0.9618, 0.8224, 0.9618, 1.008, 0.2818, 0.8224, 0.2818, 0.8224, 0.0382, 1.008, 0.0382, 0.8224, -0.1033, 1.008, -0.1033, 1.008, -0.08256, 0.8224, -0.08256, 1.008, -0.387, 0.8224, -0.387, 0.8224, -0.6062, 1.008, -0.6062, 0.8224, -0.5833, 1.008, -0.5833, 1.008, -0.6549, 0.8224, -0.6549, 1.008, -0.7201, 0.8224, -0.7201, 0.8224, -0.871, 1.008, -0.871, 0.8224, -0.8186, 1.008, -0.8186, 1.008, -0.8933, 0.8224, -0.8933, 1.193, 1.819, 1.008, 1.819, 1.008, 1.893, 1.193, 1.893, 1.008, 1.72, 1.193, 1.72, 1.193, 1.871, 1.008, 1.871, 1.193, 1.583, 1.008, 1.583, 1.008, 1.655, 1.193, 1.655, 1.008, 1.387, 1.193, 1.387, 1.193, 1.606, 1.008, 1.606, 1.193, 1.103, 1.008, 1.103, 1.008, 1.083, 1.193, 1.083, 1.008, 0.7182, 1.193, 0.7182, 1.193, 0.9618, 1.008, 0.9618, 1.193, 0.2818, 1.008, 0.2818, 1.008, 0.0382, 1.193, 0.0382, 1.008, -0.1033, 1.193, -0.1033, 1.193, -0.08256, 1.008, -0.08256, 1.193, -0.387, 1.008, -0.387, 1.008, -0.6062, 1.193, -0.6062, 1.008, -0.5833, 1.193, -0.5833, 1.193, -0.6549, 1.008, -0.6549, 1.193, -0.7201, 1.008, -0.7201, 1.008, -0.871, 1.193, -0.871, 1.008, -0.8186, 1.193, -0.8186, 1.193, -0.8933, 1.008, -0.8933, 1.378, 1.819, 1.193, 1.819, 1.193, 1.893, 1.378, 1.893, 1.193, 1.72, 1.378, 1.72, 1.378, 1.871, 1.193, 1.871, 1.378, 1.583, 1.193, 1.583, 1.193, 1.655, 1.378, 1.655, 1.193, 1.387, 1.378, 1.387, 1.378, 1.606, 1.193, 1.606, 1.378, 1.103, 1.193, 1.103, 1.193, 1.083, 1.378, 1.083, 1.193, 0.7182, 1.378, 0.7182, 1.378, 0.9618, 1.193, 0.9618, 1.378, 0.2818, 1.193, 0.2818, 1.193, 0.0382, 1.378, 0.0382, 1.193, -0.1033, 1.378, -0.1033, 1.378, -0.08256, 1.193, -0.08256, 1.378, -0.387, 1.193, -0.387, 1.193, -0.6062, 1.378, -0.6062, 1.193, -0.5833, 1.378, -0.5833, 1.378, -0.6549, 1.193, -0.6549, 1.378, -0.7201, 1.193, -0.7201, 1.193, -0.871, 1.378, -0.871, 1.193, -0.8186, 1.378, -0.8186, 1.378, -0.8933, 1.193, -0.8933, 1.563, 1.819, 1.378, 1.819, 1.378, 1.893, 1.563, 1.893, 1.378, 1.72, 1.563, 1.72, 1.563, 1.871, 1.378, 1.871, 1.563, 1.583, 1.378, 1.583, 1.378, 1.655, 1.563, 1.655, 1.378, 1.387, 1.563, 1.387, 1.563, 1.606, 1.378, 1.606, 1.563, 1.103, 1.378, 1.103, 1.378, 1.083, 1.563, 1.083, 1.378, 0.7182, 1.563, 0.7182, 1.563, 0.9618, 1.378, 0.9618, 1.563, 0.2818, 1.378, 0.2818, 1.378, 0.0382, 1.563, 0.0382, 1.378, -0.1033, 1.563, -0.1033, 1.563, -0.08256, 1.378, -0.08256, 1.563, -0.387, 1.378, -0.387, 1.378, -0.6062, 1.563, -0.6062, 1.378, -0.5833, 1.563, -0.5833, 1.563, -0.6549, 1.378, -0.6549, 1.563, -0.7201, 1.378, -0.7201, 1.378, -0.871, 1.563, -0.871, 1.378, -0.8186, 1.563, -0.8186, 1.563, -0.8933, 1.378, -0.8933, 1.748, 1.819, 1.563, 1.819, 1.563, 1.893, 1.748, 1.893, 1.563, 1.72, 1.748, 1.72, 1.748, 1.871, 1.563, 1.871, 1.748, 1.583, 1.563, 1.583, 1.563, 1.655, 1.748, 1.655, 1.563, 1.387, 1.748, 1.387, 1.748, 1.606, 1.563, 1.606, 1.748, 1.103, 1.563, 1.103, 1.563, 1.083, 1.748, 1.083, 1.563, 0.7182, 1.748, 0.7182, 1.748, 0.9618, 1.563, 0.9618, 1.748, 0.2818, 1.563, 0.2818, 1.563, 0.0382, 1.748, 0.0382, 1.563, -0.1033, 1.748, -0.1033, 1.748, -0.08256, 1.563, -0.08256, 1.748, -0.387, 1.563, -0.387, 1.563, -0.6062, 1.748, -0.6062, 1.563, -0.5833, 1.748, -0.5833, 1.748, -0.6549, 1.563, -0.6549, 1.748, -0.7201, 1.563, -0.7201, 1.563, -0.871, 1.748, -0.871, 1.563, -0.8186, 1.748, -0.8186, 1.748, -0.8933, 1.563, -0.8933, 1.933, 1.819, 1.748, 1.819, 1.748, 1.893, 1.933, 1.893, 1.748, 1.72, 1.933, 1.72, 1.933, 1.871, 1.748, 1.871, 1.933, 1.583, 1.748, 1.583, 1.748, 1.655, 1.933, 1.655, 1.748, 1.387, 1.933, 1.387, 1.933, 1.606, 1.748, 1.606, 1.933, 1.103, 1.748, 1.103, 1.748, 1.083, 1.933, 1.083, 1.748, 0.7182, 1.933, 0.7182, 1.933, 0.9618, 1.748, 0.9618, 1.933, 0.2818, 1.748, 0.2818, 1.748, 0.0382, 1.933, 0.0382, 1.748, -0.1033, 1.933, -0.1033, 1.933, -0.08256, 1.748, -0.08256, 1.933, -0.387, 1.748, -0.387, 1.748, -0.6062, 1.933, -0.6062, 1.748, -0.5833, 1.933, -0.5833, 1.933, -0.6549, 1.748, -0.6549, 1.933, -0.7201, 1.748, -0.7201, 1.748, -0.871, 1.933, -0.871, 1.748, -0.8186, 1.933, -0.8186, 1.933, -0.8933, 1.748, -0.8933, 2.118, 1.819, 1.933, 1.819, 1.933, 1.893, 2.118, 1.893, 1.933, 1.72, 2.118, 1.72, 2.118, 1.871, 1.933, 1.871, 2.118, 1.583, 1.933, 1.583, 1.933, 1.655, 2.118, 1.655, 1.933, 1.387, 2.118, 1.387, 2.118, 1.606, 1.933, 1.606, 2.118, 1.103, 1.933, 1.103, 1.933, 1.083, 2.118, 1.083, 1.933, 0.7182, 2.118, 0.7182, 2.118, 0.9618, 1.933, 0.9618, 2.118, 0.2818, 1.933, 0.2818, 1.933, 0.0382, 2.118, 0.0382, 1.933, -0.1033, 2.118, -0.1033, 2.118, -0.08256, 1.933, -0.08256, 2.118, -0.387, 1.933, -0.387, 1.933, -0.6062, 2.118, -0.6062, 1.933, -0.5833, 2.118, -0.5833, 2.118, -0.6549, 1.933, -0.6549, 2.118, -0.7201, 1.933, -0.7201, 1.933, -0.871, 2.118, -0.871, 1.933, -0.8186, 2.118, -0.8186, 2.118, -0.8933, 1.933, -0.8933, -1.399, 1.819, -1.584, 1.819, -1.584, 1.893, -1.399, 1.893, -1.584, 1.72, -1.399, 1.72, -1.399, 1.871, -1.584, 1.871, -1.399, 1.583, -1.584, 1.583, -1.584, 1.655, -1.399, 1.655, -1.584, 1.387, -1.399, 1.387, -1.399, 1.606, -1.584, 1.606, -1.399, 1.103, -1.584, 1.103, -1.584, 1.083, -1.399, 1.083, -1.584, 0.7182, -1.399, 0.7182, -1.399, 0.9618, -1.584, 0.9618, -1.399, 0.2818, -1.584, 0.2818, -1.584, 0.0382, -1.399, 0.0382, -1.584, -0.1033, -1.399, -0.1033, -1.399, -0.08256, -1.584, -0.08256, -1.399, -0.387, -1.584, -0.387, -1.584, -0.6062, -1.399, -0.6062, -1.584, -0.5833, -1.399, -0.5833, -1.399, -0.6549, -1.584, -0.6549, -1.399, -0.7201, -1.584, -0.7201, -1.584, -0.871, -1.399, -0.871, -1.584, -0.8186, -1.399, -0.8186, -1.399, -0.8933, -1.584, -0.8933, -1.214, 1.819, -1.399, 1.819, -1.399, 1.893, -1.214, 1.893, -1.399, 1.72, -1.214, 1.72, -1.214, 1.871, -1.399, 1.871, -1.214, 1.583, -1.399, 1.583, -1.399, 1.655, -1.214, 1.655, -1.399, 1.387, -1.214, 1.387, -1.214, 1.606, -1.399, 1.606, -1.214, 1.103, -1.399, 1.103, -1.399, 1.083, -1.214, 1.083, -1.399, 0.7182, -1.214, 0.7182, -1.214, 0.9618, -1.399, 0.9618, -1.214, 0.2818, -1.399, 0.2818, -1.399, 0.0382, -1.214, 0.0382, -1.399, -0.1033, -1.214, -0.1033, -1.214, -0.08256, -1.399, -0.08256, -1.214, -0.387, -1.399, -0.387, -1.399, -0.6062, -1.214, -0.6062, -1.399, -0.5833, -1.214, -0.5833, -1.214, -0.6549, -1.399, -0.6549, -1.214, -0.7201, -1.399, -0.7201, -1.399, -0.871, -1.214, -0.871, -1.399, -0.8186, -1.214, -0.8186, -1.214, -0.8933, -1.399, -0.8933, -1.029, 1.819, -1.214, 1.819, -1.214, 1.893, -1.029, 1.893, -1.214, 1.72, -1.029, 1.72, -1.029, 1.871, -1.214, 1.871, -1.029, 1.583, -1.214, 1.583, -1.214, 1.655, -1.029, 1.655, -1.214, 1.387, -1.029, 1.387, -1.029, 1.606, -1.214, 1.606, -1.029, 1.103, -1.214, 1.103, -1.214, 1.083, -1.029, 1.083, -1.214, 0.7182, -1.029, 0.7182, -1.029, 0.9618, -1.214, 0.9618, -1.029, 0.2818, -1.214, 0.2818, -1.214, 0.0382, -1.029, 0.0382, -1.214, -0.1033, -1.029, -0.1033, -1.029, -0.08256, -1.214, -0.08256, -1.029, -0.387, -1.214, -0.387, -1.214, -0.6062, -1.029, -0.6062, -1.214, -0.5833, -1.029, -0.5833, -1.029, -0.6549, -1.214, -0.6549, -1.029, -0.7201, -1.214, -0.7201, -1.214, -0.871, -1.029, -0.871, -1.214, -0.8186, -1.029, -0.8186, -1.029, -0.8933, -1.214, -0.8933, -0.8435, 1.819, -1.029, 1.819, -1.029, 1.893, -0.8435, 1.893, -1.029, 1.72, -0.8434, 1.72, -0.8434, 1.871, -1.029, 1.871, -0.8434, 1.583, -1.029, 1.583, -1.029, 1.655, -0.8434, 1.655, -1.029, 1.387, -0.8434, 1.387, -0.8434, 1.606, -1.029, 1.606, -0.8434, 1.103, -1.029, 1.103, -1.029, 1.083, -0.8434, 1.083, -1.029, 0.7182, -0.8434, 0.7182, -0.8434, 0.9618, -1.029, 0.9618, -0.8434, 0.2818, -1.029, 0.2818, -1.029, 0.0382, -0.8434, 0.0382, -1.029, -0.1033, -0.8434, -0.1033, -0.8434, -0.08256, -1.029, -0.08256, -0.8434, -0.387, -1.029, -0.387, -1.029, -0.6062, -0.8434, -0.6062, -1.029, -0.5833, -0.8434, -0.5833, -0.8434, -0.6549, -1.029, -0.6549, -0.8434, -0.7201, -1.029, -0.7201, -1.029, -0.871, -0.8434, -0.871, -1.029, -0.8186, -0.8434, -0.8186, -0.8434, -0.8933, -1.029, -0.8933, -0.6584, 1.819, -0.8435, 1.819, -0.8435, 1.893, -0.6584, 1.893, -0.8434, 1.72, -0.6584, 1.72, -0.6584, 1.871, -0.8434, 1.871, -0.6584, 1.583, -0.8434, 1.583, -0.8434, 1.655, -0.6584, 1.655, -0.8434, 1.387, -0.6584, 1.387, -0.6584, 1.606, -0.8434, 1.606, -0.6584, 1.103, -0.8434, 1.103, -0.8434, 1.083, -0.6584, 1.083, -0.8434, 0.7182, -0.6584, 0.7182, -0.6584, 0.9618, -0.8434, 0.9618, -0.6584, 0.2818, -0.8434, 0.2818, -0.8434, 0.0382, -0.6584, 0.0382, -0.8434, -0.1033, -0.6584, -0.1033, -0.6584, -0.08256, -0.8434, -0.08256, -0.6584, -0.387, -0.8434, -0.387, -0.8434, -0.6062, -0.6584, -0.6062, -0.8434, -0.5833, -0.6584, -0.5833, -0.6584, -0.6549, -0.8434, -0.6549, -0.6584, -0.7201, -0.8434, -0.7201, -0.8434, -0.871, -0.6584, -0.871, -0.8434, -0.8186, -0.6584, -0.8186, -0.6584, -0.8933, -0.8434, -0.8933, -0.4733, 1.819, -0.6584, 1.819, -0.6584, 1.893, -0.4733, 1.893, -0.6584, 1.72, -0.4733, 1.72, -0.4733, 1.871, -0.6584, 1.871, -0.4733, 1.583, -0.6584, 1.583, -0.6584, 1.655, -0.4733, 1.655, -0.6584, 1.387, -0.4733, 1.387, -0.4733, 1.606, -0.6584, 1.606, -0.4733, 1.103, -0.6584, 1.103, -0.6584, 1.083, -0.4733, 1.083, -0.6584, 0.7182, -0.4733, 0.7182, -0.4733, 0.9618, -0.6584, 0.9618, -0.4733, 0.2818, -0.6584, 0.2818, -0.6584, 0.0382, -0.4733, 0.0382, -0.6584, -0.1033, -0.4733, -0.1033, -0.4733, -0.08256, -0.6584, -0.08256, -0.4733, -0.387, -0.6584, -0.387, -0.6584, -0.6062, -0.4733, -0.6062, -0.6584, -0.5833, -0.4733, -0.5833, -0.4733, -0.6549, -0.6584, -0.6549, -0.4733, -0.7201, -0.6584, -0.7201, -0.6584, -0.871, -0.4733, -0.871, -0.6584, -0.8186, -0.4733, -0.8186, -0.4733, -0.8933, -0.6584, -0.8933, -0.2882, 1.819, -0.4733, 1.819, -0.4733, 1.893, -0.2882, 1.893, -0.4733, 1.72, -0.2882, 1.72, -0.2882, 1.871, -0.4733, 1.871, -0.2882, 1.583, -0.4733, 1.583, -0.4733, 1.655, -0.2882, 1.655, -0.4733, 1.387, -0.2882, 1.387, -0.2882, 1.606, -0.4733, 1.606, -0.2882, 1.103, -0.4733, 1.103, -0.4733, 1.083, -0.2882, 1.083, -0.4733, 0.7182, -0.2882, 0.7182, -0.2882, 0.9618, -0.4733, 0.9618, -0.2882, 0.2818, -0.4733, 0.2818, -0.4733, 0.0382, -0.2882, 0.0382, -0.4733, -0.1033, -0.2882, -0.1033, -0.2882, -0.08256, -0.4733, -0.08256, -0.2882, -0.387, -0.4733, -0.387, -0.4733, -0.6062, -0.2882, -0.6062, -0.4733, -0.5833, -0.2882, -0.5833, -0.2882, -0.6549, -0.4733, -0.6549, -0.2882, -0.7201, -0.4733, -0.7201, -0.4733, -0.871, -0.2882, -0.871, -0.4733, -0.8186, -0.2882, -0.8186, -0.2882, -0.8933, -0.4733, -0.8933, -0.2882, -0.871, -0.2882, -0.8933, -0.1031, -0.8933, -0.1031, -0.871, -0.2882, -0.6062, -0.2882, -0.6549, -0.1031, -0.6549, -0.1031, -0.6062, -0.2882, 0.0382, -0.2882, -0.08256, -0.1031, -0.08256, -0.1031, 0.0382, -0.2882, 1.083, -0.2882, 0.9618, -0.1031, 0.9618, -0.1031, 1.083, -0.2882, 1.655, -0.2882, 1.606, -0.1031, 1.606, -0.1031, 1.655, -0.2882, 1.893, -0.2882, 1.871, -0.1031, 1.871, -0.1031, 1.893, 0.08204, 1.871, 0.08204, 1.893, -0.1031, 1.893, -0.1031, 1.871, 0.08204, 1.606, 0.08204, 1.655, -0.1031, 1.655, -0.1031, 1.606, 0.08204, 0.9618, 0.08204, 1.083, -0.1031, 1.083, -0.1031, 0.9618, 0.08204, -0.08256, 0.08204, 0.0382, -0.1031, 0.0382, -0.1031, -0.08256, 0.08204, -0.6549, 0.08204, -0.6062, -0.1031, -0.6062, -0.1031, -0.6549, 0.08204, -0.8933, 0.08204, -0.871, -0.1031, -0.871, -0.1031, -0.8933, 0.2671, 1.871, 0.2671, 1.893, 0.08204, 1.893, 0.08204, 1.871, 0.2671, 1.606, 0.2671, 1.655, 0.08204, 1.655, 0.08204, 1.606, 0.2671, 0.9618, 0.2671, 1.083, 0.08204, 1.083, 0.08204, 0.9618, 0.2671, -0.08256, 0.2671, 0.0382, 0.08204, 0.0382, 0.08204, -0.08256, 0.2671, -0.6549, 0.2671, -0.6062, 0.08204, -0.6062, 0.08204, -0.6549, 0.2671, -0.8933, 0.2671, -0.871, 0.08204, -0.871, 0.08204, -0.8933, 0.4522, 1.871, 0.4522, 1.893, 0.2671, 1.893, 0.2671, 1.871, 0.4522, 1.606, 0.4522, 1.655, 0.2671, 1.655, 0.2671, 1.606, 0.4522, 0.9618, 0.4522, 1.083, 0.2671, 1.083, 0.2671, 0.9618, 0.4522, -0.08256, 0.4522, 0.0382, 0.2671, 0.0382, 0.2671, -0.08256, 0.4522, -0.6549, 0.4522, -0.6062, 0.2671, -0.6062, 0.2671, -0.6549, 0.4522, -0.8933, 0.4522, -0.871, 0.2671, -0.871, 0.2671, -0.8933, 0.6373, 1.871, 0.6373, 1.893, 0.4522, 1.893, 0.4522, 1.871, 0.6373, 1.606, 0.6373, 1.655, 0.4522, 1.655, 0.4522, 1.606, 0.6373, 0.9618, 0.6373, 1.083, 0.4522, 1.083, 0.4522, 0.9618, 0.6373, -0.08256, 0.6373, 0.0382, 0.4522, 0.0382, 0.4522, -0.08256, 0.6373, -0.6549, 0.6373, -0.6062, 0.4522, -0.6062, 0.4522, -0.6549, 0.6373, -0.8933, 0.6373, -0.871, 0.4522, -0.871, 0.4522, -0.8933, 0.8224, 1.871, 0.8224, 1.893, 0.6373, 1.893, 0.6373, 1.871, 0.8224, 1.606, 0.8224, 1.655, 0.6373, 1.655, 0.6373, 1.606, 0.8224, 0.9618, 0.8224, 1.083, 0.6373, 1.083, 0.6373, 0.9618, 0.8224, -0.08256, 0.8224, 0.0382, 0.6373, 0.0382, 0.6373, -0.08256, 0.8224, -0.6549, 0.8224, -0.6062, 0.6373, -0.6062, 0.6373, -0.6549, 0.8224, -0.8933, 0.8224, -0.871, 0.6373, -0.871, 0.6373, -0.8933, 1.008, 1.871, 1.008, 1.893, 0.8224, 1.893, 0.8224, 1.871, 1.008, 1.606, 1.008, 1.655, 0.8224, 1.655, 0.8224, 1.606, 1.008, 0.9618, 1.008, 1.083, 0.8224, 1.083, 0.8224, 0.9618, 1.008, -0.08256, 1.008, 0.0382, 0.8224, 0.0382, 0.8224, -0.08256, 1.008, -0.6549, 1.008, -0.6062, 0.8224, -0.6062, 0.8224, -0.6549, 1.008, -0.8933, 1.008, -0.871, 0.8224, -0.871, 0.8224, -0.8933, 1.193, 1.871, 1.193, 1.893, 1.008, 1.893, 1.008, 1.871, 1.193, 1.606, 1.193, 1.655, 1.008, 1.655, 1.008, 1.606, 1.193, 0.9618, 1.193, 1.083, 1.008, 1.083, 1.008, 0.9618, 1.193, -0.08256, 1.193, 0.0382, 1.008, 0.0382, 1.008, -0.08256, 1.193, -0.6549, 1.193, -0.6062, 1.008, -0.6062, 1.008, -0.6549, 1.193, -0.8933, 1.193, -0.871, 1.008, -0.871, 1.008, -0.8933, 1.378, 1.871, 1.378, 1.893, 1.193, 1.893, 1.193, 1.871, 1.378, 1.606, 1.378, 1.655, 1.193, 1.655, 1.193, 1.606, 1.378, 0.9618, 1.378, 1.083, 1.193, 1.083, 1.193, 0.9618, 1.378, -0.08256, 1.378, 0.0382, 1.193, 0.0382, 1.193, -0.08256, 1.378, -0.6549, 1.378, -0.6062, 1.193, -0.6062, 1.193, -0.6549, 1.378, -0.8933, 1.378, -0.871, 1.193, -0.871, 1.193, -0.8933, 1.563, 1.871, 1.563, 1.893, 1.378, 1.893, 1.378, 1.871, 1.563, 1.606, 1.563, 1.655, 1.378, 1.655, 1.378, 1.606, 1.563, 0.9618, 1.563, 1.083, 1.378, 1.083, 1.378, 0.9618, 1.563, -0.08256, 1.563, 0.0382, 1.378, 0.0382, 1.378, -0.08256, 1.563, -0.6549, 1.563, -0.6062, 1.378, -0.6062, 1.378, -0.6549, 1.563, -0.8933, 1.563, -0.871, 1.378, -0.871, 1.378, -0.8933, 1.748, 1.871, 1.748, 1.893, 1.563, 1.893, 1.563, 1.871, 1.748, 1.606, 1.748, 1.655, 1.563, 1.655, 1.563, 1.606, 1.748, 0.9618, 1.748, 1.083, 1.563, 1.083, 1.563, 0.9618, 1.748, -0.08256, 1.748, 0.0382, 1.563, 0.0382, 1.563, -0.08256, 1.748, -0.6549, 1.748, -0.6062, 1.563, -0.6062, 1.563, -0.6549, 1.748, -0.8933, 1.748, -0.871, 1.563, -0.871, 1.563, -0.8933, 1.933, 1.871, 1.933, 1.893, 1.748, 1.893, 1.748, 1.871, 1.933, 1.606, 1.933, 1.655, 1.748, 1.655, 1.748, 1.606, 1.933, 0.9618, 1.933, 1.083, 1.748, 1.083, 1.748, 0.9618, 1.933, -0.08256, 1.933, 0.0382, 1.748, 0.0382, 1.748, -0.08256, 1.933, -0.6549, 1.933, -0.6062, 1.748, -0.6062, 1.748, -0.6549, 1.933, -0.8933, 1.933, -0.871, 1.748, -0.871, 1.748, -0.8933, 2.118, 1.871, 2.118, 1.893, 1.933, 1.893, 1.933, 1.871, 2.118, 1.606, 2.118, 1.655, 1.933, 1.655, 1.933, 1.606, 2.118, 0.9618, 2.118, 1.083, 1.933, 1.083, 1.933, 0.9618, 2.118, -0.08256, 2.118, 0.0382, 1.933, 0.0382, 1.933, -0.08256, 2.118, -0.6549, 2.118, -0.6062, 1.933, -0.6062, 1.933, -0.6549, 2.118, -0.8933, 2.118, -0.871, 1.933, -0.871, 1.933, -0.8933, -1.399, 1.871, -1.399, 1.893, -1.584, 1.893, -1.584, 1.871, -1.399, 1.606, -1.399, 1.655, -1.584, 1.655, -1.584, 1.606, -1.399, 0.9618, -1.399, 1.083, -1.584, 1.083, -1.584, 0.9618, -1.399, -0.08256, -1.399, 0.0382, -1.584, 0.0382, -1.584, -0.08256, -1.399, -0.6549, -1.399, -0.6062, -1.584, -0.6062, -1.584, -0.6549, -1.399, -0.8933, -1.399, -0.871, -1.584, -0.871, -1.584, -0.8933, -1.214, 1.871, -1.214, 1.893, -1.399, 1.893, -1.399, 1.871, -1.214, 1.606, -1.214, 1.655, -1.399, 1.655, -1.399, 1.606, -1.214, 0.9618, -1.214, 1.083, -1.399, 1.083, -1.399, 0.9618, -1.214, -0.08256, -1.214, 0.0382, -1.399, 0.0382, -1.399, -0.08256, -1.214, -0.6549, -1.214, -0.6062, -1.399, -0.6062, -1.399, -0.6549, -1.214, -0.8933, -1.214, -0.871, -1.399, -0.871, -1.399, -0.8933, -1.029, 1.871, -1.029, 1.893, -1.214, 1.893, -1.214, 1.871, -1.029, 1.606, -1.029, 1.655, -1.214, 1.655, -1.214, 1.606, -1.029, 0.9618, -1.029, 1.083, -1.214, 1.083, -1.214, 0.9618, -1.029, -0.08256, -1.029, 0.0382, -1.214, 0.0382, -1.214, -0.08256, -1.029, -0.6549, -1.029, -0.6062, -1.214, -0.6062, -1.214, -0.6549, -1.029, -0.8933, -1.029, -0.871, -1.214, -0.871, -1.214, -0.8933, -0.8434, 1.871, -0.8435, 1.893, -1.029, 1.893, -1.029, 1.871, -0.8434, 1.606, -0.8434, 1.655, -1.029, 1.655, -1.029, 1.606, -0.8434, 0.9618, -0.8434, 1.083, -1.029, 1.083, -1.029, 0.9618, -0.8434, -0.08256, -0.8434, 0.0382, -1.029, 0.0382, -1.029, -0.08256, -0.8434, -0.6549, -0.8434, -0.6062, -1.029, -0.6062, -1.029, -0.6549, -0.8434, -0.8933, -0.8434, -0.871, -1.029, -0.871, -1.029, -0.8933, -0.6584, 1.871, -0.6584, 1.893, -0.8435, 1.893, -0.8434, 1.871, -0.6584, 1.606, -0.6584, 1.655, -0.8434, 1.655, -0.8434, 1.606, -0.6584, 0.9618, -0.6584, 1.083, -0.8434, 1.083, -0.8434, 0.9618, -0.6584, -0.08256, -0.6584, 0.0382, -0.8434, 0.0382, -0.8434, -0.08256, -0.6584, -0.6549, -0.6584, -0.6062, -0.8434, -0.6062, -0.8434, -0.6549, -0.6584, -0.8933, -0.6584, -0.871, -0.8434, -0.871, -0.8434, -0.8933, -0.4733, 1.871, -0.4733, 1.893, -0.6584, 1.893, -0.6584, 1.871, -0.4733, 1.606, -0.4733, 1.655, -0.6584, 1.655, -0.6584, 1.606, -0.4733, 0.9618, -0.4733, 1.083, -0.6584, 1.083, -0.6584, 0.9618, -0.4733, -0.08256, -0.4733, 0.0382, -0.6584, 0.0382, -0.6584, -0.08256, -0.4733, -0.6549, -0.4733, -0.6062, -0.6584, -0.6062, -0.6584, -0.6549, -0.4733, -0.8933, -0.4733, -0.871, -0.6584, -0.871, -0.6584, -0.8933, -0.2882, 1.871, -0.2882, 1.893, -0.4733, 1.893, -0.4733, 1.871, -0.2882, 1.606, -0.2882, 1.655, -0.4733, 1.655, -0.4733, 1.606, -0.2882, 0.9618, -0.2882, 1.083, -0.4733, 1.083, -0.4733, 0.9618, -0.2882, -0.08256, -0.2882, 0.0382, -0.4733, 0.0382, -0.4733, -0.08256, -0.2882, -0.6549, -0.2882, -0.6062, -0.4733, -0.6062, -0.4733, -0.6549, -0.2882, -0.8933, -0.2882, -0.871, -0.4733, -0.871, -0.4733, -0.8933])
me_cylinder.materials.append(mat_material_001)
me_cylinder.materials.append(mat_material_002)
me_cylinder.use_remesh_preserve_volume = False
me_cylinder.use_remesh_preserve_attributes = False
me_cylinder.use_mirror_vertex_groups = False
me_cylinder.update()

# ---- objects
ob_cylinder = bpy.data.objects.new('Cylinder', me_cylinder)
ob_lamp = bpy.data.objects.new('Lamp', light_spot)
ob_camera = bpy.data.objects.new('Camera', cam_camera)

# ---- transforms, parenting, visibility, modifiers, constraints
ob_cylinder.location = (0.0, 0.0, 0.0)
ob_cylinder.lock_rotations_4d = False
ob_cylinder.empty_display_type = 'ARROWS'
ob_cylinder.lineart.crease_threshold = 0.0
ob_lamp.location = (4.076, 1.005, 5.904)
ob_lamp.rotation_euler = (0.6503, 0.05522, 1.866)
ob_lamp.lock_rotations_4d = False
ob_lamp.empty_display_type = 'ARROWS'
ob_lamp.color = (0.0, 0.0, 0.0, 0.0)
ob_lamp.lineart.crease_threshold = 0.0
ob_camera.location = (7.481, -6.508, 5.344)
ob_camera.rotation_euler = (1.109, 0.01082, 0.8149)
ob_camera.lock_rotations_4d = False
ob_camera.empty_display_type = 'ARROWS'
ob_camera.color = (0.0, 0.0, 0.0, 0.0)
ob_camera.display_type = 'WIRE'
ob_camera.lineart.crease_threshold = 0.0

# ---- collection membership
col_collection_1.objects.link(ob_cylinder)
col_collection_1.objects.link(ob_lamp)
col_collection_1.objects.link(ob_camera)

# ---- scene / render settings (as saved in the file)
scene.camera = ob_camera
scene.frame_start = 1; scene.frame_end = 250; scene.frame_set(1)
scene.render.engine = 'BLENDER_EEVEE_NEXT'
scene.render.image_settings.file_format = 'JPEG'
scene.render.image_settings.color_mode = 'RGB'
scene.render.image_settings.compression = 90
scene.render.resolution_x = 800
scene.render.resolution_y = 600
scene.render.pixel_aspect_x = 100.0
scene.render.pixel_aspect_y = 100.0
scene.render.fps = 25
scene.render.dither_intensity = 0.0
scene.render.use_compositing = False
scene.render.use_sequencer = False
scene.render.bake_margin = 2
scene.render.bake_bias = 0.0
scene.render.use_stamp_time = False
scene.render.use_stamp_date = False
scene.render.use_stamp_frame = False
scene.render.use_stamp_camera = False
scene.render.use_stamp_scene = False
scene.render.use_stamp_filename = False
scene.render.use_stamp_render_time = False
scene.render.stamp_font_size = 0
scene.cycles.use_denoising = False
scene.cycles.samples = 10
scene.cycles.sampling_pattern = 'TABULATED_SOBOL'
scene.cycles.light_sampling_threshold = 0.0
scene.cycles.use_adaptive_sampling = False
scene.cycles.use_light_tree = False
scene.cycles.blur_glossy = 0.0
scene.cycles.volume_bounces = 1
scene.cycles.pixel_filter_type = 'GAUSSIAN'
scene.cycles.sample_clamp_indirect = 0.0
scene.view_settings.view_transform = 'Raw'
bpy.context.view_layer.update()
